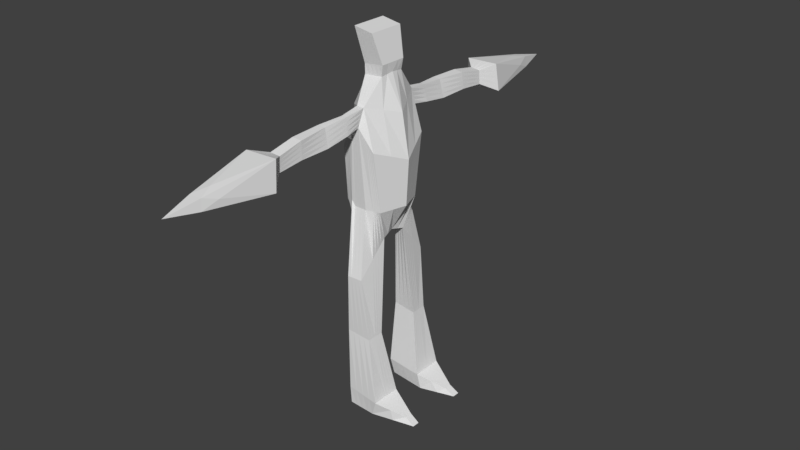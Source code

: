 # Source: Enemy_one_armature.blend  (saved by Blender 2.79.0; exported with 4.5.12 LTS)
import bpy
from mathutils import Matrix  # noqa: F401  (used for matrix-valued properties, if any)

bpy.ops.wm.read_factory_settings(use_empty=True)
scene = bpy.context.scene
scene.name = 'Scene'

# ---- collections
col_collection_1 = bpy.data.collections.new('Collection 1'); scene.collection.children.link(col_collection_1)

# ---- materials (node trees are filled in below, after node groups)
mat_material = bpy.data.materials.new('Material')
mat_material.alpha_threshold = 0.0
mat_material.use_transparent_shadow = False
mat_material.roughness = 0.5
mat_material.line_color = (0.0, 0.0, 0.0, 1.0)

# ---- material node trees

# ---- world
world_world = bpy.data.worlds.new('World'); scene.world = world_world
world_world.color = (0.05088, 0.05088, 0.05088)
world_world.use_sun_shadow = False
world_world.sun_shadow_jitter_overblur = 0.0
world_world.cycles.sampling_method = 'MANUAL'

# ---- meshes
me_cube = bpy.data.meshes.new('Cube')
me_cube.from_pydata([(0.05113, -1.083, 4.978), (-0.08743, -1.084, 4.97), (-0.1725, -0.7528, 4.755), (0.009194, -0.7709, 5.018), (-0.314, -0.6171, 3.481), (-0.00681, -0.5977, 3.364), (-0.2068, -0.8876, 2.042), (0.1024, -0.8708, 2.04), (-0.4864, -0.5397, 3.428), (0.2624, -0.4938, 3.341), (0.03451, -0.6513, 5.364), (-0.1218, -0.6486, 5.364), (-0.4213, -0.6792, 4.57), (0.2613, -0.6723, 4.571), (-0.1248, -0.3763, 2.726), (0.1534, -0.2703, 2.712), (0.04689, -2.737, 4.858), (-0.1965, -2.743, 4.872), (-0.1518, -2.718, 5.166), (0.04843, -2.71, 5.148), (-0.02905, -1.563, 5.266), (-0.1762, -1.569, 5.279), (-0.2839, -0.8193, 0.8062), (0.2285, -0.8264, 0.7714), (-0.2387, -0.52, 0.8151), (0.2499, -0.4813, 0.7814), (-0.2336, -0.8682, -0.4732), (0.4817, -0.9484, -0.5073), (-0.2642, -0.3857, -0.4751), (0.4817, -0.3248, -0.5073), (-0.2106, -0.8644, -0.8297), (0.3629, -0.9049, -0.8263), (-0.2129, -0.444, -0.823), (0.5406, -0.3568, -0.8263), (1.034, -0.6978, -0.7105), (1.034, -0.5405, -0.7105), (1.232, -0.7069, -0.8263), (1.232, -0.5558, -0.8263), (0.1172, -0.2615, 5.838), (-0.2658, -0.2632, 5.807), (-0.1288, -1.588, 4.914), (0.04832, -1.585, 4.905), (-0.1052, -1.061, 5.307), (0.007923, -1.064, 5.31), (-0.1268, -5.017, 4.852), (-0.2805, -0.2494, 5.997), (-0.3933, -0.373, 6.68), (0.1496, -0.2778, 6.052), (-0.001781, -0.373, 6.613), (0.0254, -2.185, 5.243), (0.05283, -2.212, 4.911), (-0.1805, -2.217, 4.923), (-0.1671, -2.193, 5.261), (-0.4295, -3.001, 4.684), (-0.422, -2.992, 5.227), (0.2505, -2.982, 5.251), (0.2889, -3.052, 4.685), (-0.01815, -1.084, 4.974), (-0.07465, -0.7744, 5.02), (-0.1747, -0.5995, 3.365), (-0.05218, -0.8792, 2.041), (0.01429, -0.3233, 2.719), (-0.07478, -2.74, 4.865), (-0.02771, -0.8229, 0.7888), (0.005634, -0.5006, 0.7982), (0.1241, -0.9083, -0.4903), (0.1088, -0.3552, -0.4912), (0.07613, -0.8846, -0.828), (0.1638, -0.4004, -0.8247), (-0.04022, -1.586, 4.909), (-0.06382, -2.215, 4.917), (-0.07031, -3.026, 4.685), (-0.04362, -0.65, 5.364), (-0.05169, -2.714, 5.157), (-0.1026, -1.566, 5.273), (-0.0743, -0.2624, 5.823), (-0.04862, -1.063, 5.309), (-0.06543, -0.2636, 6.025), (-0.1976, -0.373, 6.646), (-0.07083, -2.189, 5.252), (-0.08573, -2.987, 5.239), (0.3601, -0.2469, 3.356), (0.1298, -0.1352, 2.745), (-0.552, -0.2698, 3.4), (0.2008, -0.3257, 5.267), (-0.4837, -0.3243, 5.225), (-0.4613, -0.3396, 4.437), (0.3875, -0.3362, 4.438), (-0.1992, -0.1882, 2.727), (0.1298, -0.1307, 5.857), (-0.3111, -0.1316, 5.801), (-0.2787, -0.1247, 5.997), (-0.001781, -0.1865, 6.613), (-0.3933, -0.1865, 6.68), (0.1496, -0.1389, 6.052), (-0.03473, -0.1617, 2.736), (-0.1976, -0.1865, 6.646), (-0.3693, -0.5934, 3.505), (-0.2736, -0.7149, 4.58), (0.1353, -0.7216, 4.795), (-0.1658, -0.632, 2.384), (0.1278, -0.5458, 3.353), (0.1279, -0.5706, 2.376), (-0.2613, -0.6696, 0.8106), (0.2392, -0.6538, 0.7764), (-0.2489, -0.627, -0.4741), (0.4817, -0.6366, -0.5073), (-0.2118, -0.6542, -0.8263), (0.4517, -0.6308, -0.8263), (1.034, -0.6192, -0.7105), (1.232, -0.6313, -0.8263), (0.12, -0.6425, -0.8263), (0.7581, -0.8231, -0.6089), (0.7973, -0.8059, -0.8263), (0.8862, -0.4563, -0.8263), (0.7581, -0.4326, -0.6089), (0.7581, -0.6279, -0.6089), (0.8417, -0.6311, -0.8263), (-0.09629, -1.073, 5.139), (0.02953, -1.074, 5.144), (0.02185, -0.7111, 5.191), (-0.1401, -0.7132, 5.193), (0.1951, -0.5198, 3.347), (0.1406, -0.4204, 2.544), (-0.1741, -2.73, 5.019), (0.04766, -2.724, 5.003), (0.2446, -0.5675, 0.7789), (0.4817, -0.4807, -0.5073), (0.4962, -0.4938, -0.8263), (1.034, -0.5798, -0.7105), (1.232, -0.5936, -0.8263), (0.009634, -1.574, 5.086), (-0.1525, -1.579, 5.096), (-0.1738, -2.205, 5.092), (0.03912, -2.199, 5.077), (-0.4257, -2.997, 4.956), (0.2697, -3.017, 4.968), (0.1419, -0.5214, -0.8255), (-0.4505, -0.5551, 3.412), (-0.3556, -0.7038, 4.683), (0.1983, -0.697, 4.683), (-0.1453, -0.5042, 2.555), (-0.25, -0.5948, 0.8128), (-0.2566, -0.5063, -0.4746), (-0.2123, -0.5491, -0.8247), (0.864, -0.5437, -0.8263), (0.7581, -0.5303, -0.6089), (-0.08269, -0.6493, 5.364), (-0.1017, -2.716, 5.162), (-0.1394, -1.568, 5.276), (-0.1701, -0.2628, 5.815), (-0.07689, -1.062, 5.308), (-0.245, -4.358, 4.989), (0.04208, -0.2707, 6.039), (-0.2955, -0.373, 6.663), (0.01548, -4.354, 4.998), (-0.1771, -2.211, 5.008), (-0.1189, -2.191, 5.257), (0.2793, -3.034, 4.827), (0.08239, -2.984, 5.245), (-0.004555, -0.6506, 5.364), (-0.001629, -2.712, 5.152), (-0.06583, -1.565, 5.269), (0.02145, -0.2619, 5.83), (-0.02035, -1.064, 5.309), (-0.1729, -0.2565, 6.011), (-0.09967, -0.373, 6.629), (-0.02271, -2.187, 5.248), (-0.2539, -2.989, 5.233), (-0.09967, -0.1865, 6.629), (-0.2955, -0.1865, 6.663), (-0.4325, -0.5628, 3.405), (-0.3228, -0.7162, 4.74), (0.1668, -0.7093, 4.739), (-0.1555, -0.5681, 2.469), (-0.2556, -0.6322, 0.8117), (-0.2527, -0.5667, -0.4744), (-0.212, -0.6016, -0.8255), (0.7581, -0.5791, -0.6089), (-0.09186, -1.078, 5.054), (0.04033, -1.078, 5.061), (0.01552, -0.741, 5.105), (-0.1493, -0.7456, 5.108), (0.1615, -0.5328, 3.35), (0.1343, -0.4955, 2.46), (-0.1853, -2.737, 4.946), (0.04728, -2.731, 4.931), (0.2419, -0.6107, 0.7777), (0.4817, -0.5586, -0.5073), (0.4739, -0.5623, -0.8263), (1.034, -0.5995, -0.7105), (1.232, -0.6124, -0.8263), (0.02898, -1.579, 4.995), (-0.1406, -1.583, 5.005), (0.04598, -2.205, 4.994), (-0.4276, -2.999, 4.82), (0.131, -0.582, -0.8259), (0.8529, -0.5874, -0.8263), (-0.1088, -4.051, 5.064), (-0.1007, -1.067, 5.223), (0.01873, -1.069, 5.227), (0.01649, -1.083, 4.976), (-0.03273, -0.7727, 5.019), (0.02818, -0.6812, 5.277), (-0.1309, -0.6809, 5.279), (-0.09076, -0.5986, 3.365), (0.02512, -0.875, 2.04), (0.2288, -0.5068, 3.344), (0.147, -0.3454, 2.628), (-0.05524, -0.3498, 2.722), (-0.163, -2.724, 5.093), (0.04804, -2.717, 5.075), (-0.01395, -2.739, 4.862), (0.1004, -0.8246, 0.7801), (0.2473, -0.5244, 0.7802), (-0.1165, -0.5103, 0.8066), (0.3029, -0.9284, -0.4988), (0.4817, -0.4027, -0.5073), (-0.07772, -0.3705, -0.4832), (0.2195, -0.8947, -0.8272), (0.5184, -0.4253, -0.8263), (-0.02453, -0.4222, -0.8238), (1.034, -0.5601, -0.7105), (1.232, -0.5747, -0.8263), (0.004053, -1.585, 4.907), (-0.00971, -1.569, 5.176), (-0.1643, -1.574, 5.188), (-0.2479, -4.362, 4.778), (0.03034, -4.382, 4.779), (-0.00549, -2.213, 4.914), (0.03226, -2.192, 5.16), (-0.4239, -2.994, 5.091), (-0.2499, -3.014, 4.684), (-0.05279, -1.084, 4.972), (-0.1166, -0.7761, 5.022), (-0.2587, -0.6004, 3.366), (-0.1295, -0.8834, 2.042), (0.08382, -0.2968, 2.716), (-0.1356, -2.742, 4.869), (-0.1558, -0.8211, 0.7975), (0.1278, -0.4909, 0.7898), (-0.05478, -0.8883, -0.4817), (0.2953, -0.34, -0.4993), (-0.06723, -0.8745, -0.8289), (0.3522, -0.3786, -0.8255), (-0.08449, -1.587, 4.911), (-0.1221, -2.216, 4.92), (0.1093, -3.039, 4.685), (0.1529, -0.4609, -0.8251), (-0.117, -0.1749, 2.731), (0.04753, -0.1484, 2.74), (-0.04588, -0.6483, -0.8263), (0.2859, -0.6367, -0.8263), (0.8751, -0.5, -0.8263), (-0.1704, -2.199, 5.176), (0.2601, -2.999, 5.11), (-0.4684, -0.5474, 3.42), (-0.3885, -0.6915, 4.626), (0.2298, -0.6846, 4.627), (-0.135, -0.4403, 2.64), (-0.2443, -0.5574, 0.814), (-0.2604, -0.446, -0.4749), (-0.2126, -0.4965, -0.8238), (0.7581, -0.4814, -0.6089), (-0.03521, -0.5353, -0.8251), (0.319, -0.5076, -0.8259), (0.3024, -0.5721, -0.8261), (-0.04054, -0.5918, -0.8257), (0.09775, -4.069, 4.906), (-0.3063, -4.057, 4.899), (-0.02987, -0.4787, -0.8244), (-0.09981, -4.074, 4.742), (0.3356, -0.4431, -0.8257), (0.5138, 0.0, 4.305), (-0.5013, 0.0, 4.304), (0.4577, 0.0, 3.371), (0.367, 0.0, 5.171), (-0.4521, 0.0, 5.086), (-0.6176, 0.0, 3.371), (0.05113, 1.083, 4.978), (-0.08743, 1.084, 4.97), (-0.1725, 0.7528, 4.755), (0.009194, 0.7709, 5.018), (-0.314, 0.6171, 3.481), (-0.00681, 0.5977, 3.364), (0.1062, 0.0, 2.778), (-0.2737, 0.0, 2.728), (-0.2068, 0.8876, 2.042), (0.1024, 0.8708, 2.04), (-0.4864, 0.5397, 3.428), (0.2624, 0.4938, 3.341), (0.03451, 0.6513, 5.364), (-0.1218, 0.6486, 5.364), (-0.4213, 0.6792, 4.57), (0.2613, 0.6723, 4.571), (-0.1248, 0.3763, 2.726), (0.1534, 0.2703, 2.712), (0.04689, 2.737, 4.858), (-0.1965, 2.743, 4.872), (-0.1518, 2.718, 5.166), (0.04843, 2.71, 5.148), (-0.02905, 1.563, 5.266), (-0.1762, 1.569, 5.279), (-0.2839, 0.8193, 0.8062), (0.2285, 0.8264, 0.7714), (-0.2387, 0.52, 0.8151), (0.2499, 0.4813, 0.7814), (-0.2336, 0.8682, -0.4732), (0.4817, 0.9484, -0.5073), (-0.2642, 0.3857, -0.4751), (0.4817, 0.3248, -0.5073), (-0.2106, 0.8644, -0.8297), (0.3629, 0.9049, -0.8263), (-0.2129, 0.444, -0.823), (0.5406, 0.3568, -0.8263), (1.034, 0.6978, -0.7105), (1.034, 0.5405, -0.7105), (1.232, 0.7069, -0.8263), (1.232, 0.5558, -0.8263), (0.1423, 0.0, 5.875), (-0.3565, 0.0, 5.795), (0.1172, 0.2615, 5.838), (-0.2658, 0.2632, 5.807), (-0.1288, 1.588, 4.914), (0.04832, 1.585, 4.905), (-0.1052, 1.061, 5.307), (0.007923, 1.064, 5.31), (-0.1268, 5.017, 4.852), (-0.2805, 0.2494, 5.997), (-0.3933, 0.373, 6.68), (0.1496, 0.2778, 6.052), (-0.001781, 0.373, 6.613), (-0.277, 0.0, 5.997), (-0.3933, 0.0, 6.68), (0.1496, 0.0, 6.052), (-0.001781, 0.0, 6.613), (0.0254, 2.185, 5.243), (0.05283, 2.212, 4.911), (-0.1805, 2.217, 4.923), (-0.1671, 2.193, 5.261), (-0.4295, 3.001, 4.684), (-0.422, 2.992, 5.227), (0.2505, 2.982, 5.251), (0.2889, 3.052, 4.685), (-0.01815, 1.084, 4.974), (-0.07465, 0.7744, 5.02), (-0.1747, 0.5995, 3.365), (-0.08375, 0.0, 2.753), (-0.05218, 0.8792, 2.041), (0.01429, 0.3233, 2.719), (-0.07478, 2.74, 4.865), (-0.02771, 0.8229, 0.7888), (0.005634, 0.5006, 0.7982), (0.1241, 0.9083, -0.4903), (0.1088, 0.3552, -0.4912), (0.07613, 0.8846, -0.828), (0.1638, 0.4004, -0.8247), (-0.04022, 1.586, 4.909), (-0.06382, 2.215, 4.917), (-0.07031, 3.026, 4.685), (-0.04362, 0.65, 5.364), (-0.05169, 2.714, 5.157), (-0.1026, 1.566, 5.273), (-0.0743, 0.2624, 5.823), (-0.04862, 1.063, 5.309), (-0.06543, 0.2636, 6.025), (-0.1976, 0.373, 6.646), (-0.1976, 0.0, 6.646), (-0.07083, 2.189, 5.252), (-0.08573, 2.987, 5.239), (0.3601, 0.2469, 3.356), (0.1298, 0.1352, 2.745), (-0.552, 0.2698, 3.4), (0.2008, 0.3257, 5.267), (-0.4837, 0.3243, 5.225), (-0.4613, 0.3396, 4.437), (0.3875, 0.3362, 4.438), (-0.1992, 0.1882, 2.727), (0.1298, 0.1307, 5.857), (-0.3111, 0.1316, 5.801), (-0.2787, 0.1247, 5.997), (-0.001781, 0.1865, 6.613), (-0.3933, 0.1865, 6.68), (0.1496, 0.1389, 6.052), (-0.03473, 0.1617, 2.736), (-0.1976, 0.1865, 6.646), (-0.3693, 0.5934, 3.505), (-0.2736, 0.7149, 4.58), (0.1353, 0.7216, 4.795), (-0.1658, 0.632, 2.384), (0.1278, 0.5458, 3.353), (0.1279, 0.5706, 2.376), (-0.2613, 0.6696, 0.8106), (0.2392, 0.6538, 0.7764), (-0.2489, 0.627, -0.4741), (0.4817, 0.6366, -0.5073), (-0.2118, 0.6542, -0.8263), (0.4517, 0.6308, -0.8263), (1.034, 0.6192, -0.7105), (1.232, 0.6313, -0.8263), (0.12, 0.6425, -0.8263), (0.7581, 0.8231, -0.6089), (0.7973, 0.8059, -0.8263), (0.8862, 0.4563, -0.8263), (0.7581, 0.4326, -0.6089), (0.7581, 0.6279, -0.6089), (0.8417, 0.6311, -0.8263), (-0.09629, 1.073, 5.139), (0.02953, 1.074, 5.144), (0.02185, 0.7111, 5.191), (-0.1401, 0.7132, 5.193), (0.1951, 0.5198, 3.347), (0.1406, 0.4204, 2.544), (-0.1741, 2.73, 5.019), (0.04766, 2.724, 5.003), (0.2446, 0.5675, 0.7789), (0.4817, 0.4807, -0.5073), (0.4962, 0.4938, -0.8263), (1.034, 0.5798, -0.7105), (1.232, 0.5936, -0.8263), (0.009634, 1.574, 5.086), (-0.1525, 1.579, 5.096), (-0.1738, 2.205, 5.092), (0.03912, 2.199, 5.077), (-0.4257, 2.997, 4.956), (0.2697, 3.017, 4.968), (0.1419, 0.5214, -0.8255), (-0.4505, 0.5551, 3.412), (-0.3556, 0.7038, 4.683), (0.1983, 0.697, 4.683), (-0.1453, 0.5042, 2.555), (-0.25, 0.5948, 0.8128), (-0.2566, 0.5063, -0.4746), (-0.2123, 0.5491, -0.8247), (0.864, 0.5437, -0.8263), (0.7581, 0.5303, -0.6089), (-0.08269, 0.6493, 5.364), (-0.1017, 2.716, 5.162), (-0.1394, 1.568, 5.276), (-0.1701, 0.2628, 5.815), (-0.07689, 1.062, 5.308), (-0.245, 4.358, 4.989), (0.04208, 0.2707, 6.039), (-0.2955, 0.373, 6.663), (-0.09967, 0.0, 6.629), (0.01548, 4.354, 4.998), (-0.1771, 2.211, 5.008), (-0.1189, 2.191, 5.257), (0.2793, 3.034, 4.827), (0.08239, 2.984, 5.245), (-0.004555, 0.6506, 5.364), (-0.001629, 2.712, 5.152), (-0.06583, 1.565, 5.269), (0.02145, 0.2619, 5.83), (-0.02035, 1.064, 5.309), (-0.1729, 0.2565, 6.011), (-0.09967, 0.373, 6.629), (-0.2955, 0.0, 6.663), (-0.02271, 2.187, 5.248), (-0.2539, 2.989, 5.233), (-0.09967, 0.1865, 6.629), (-0.2955, 0.1865, 6.663), (-0.4325, 0.5628, 3.405), (-0.3228, 0.7162, 4.74), (0.1668, 0.7093, 4.739), (-0.1555, 0.5681, 2.469), (-0.2556, 0.6322, 0.8117), (-0.2527, 0.5667, -0.4744), (-0.212, 0.6016, -0.8255), (0.7581, 0.5791, -0.6089), (-0.09186, 1.078, 5.054), (0.04033, 1.078, 5.061), (0.01552, 0.741, 5.105), (-0.1493, 0.7456, 5.108), (0.1615, 0.5328, 3.35), (0.1343, 0.4955, 2.46), (-0.1853, 2.737, 4.946), (0.04728, 2.731, 4.931), (0.2419, 0.6107, 0.7777), (0.4817, 0.5586, -0.5073), (0.4739, 0.5623, -0.8263), (1.034, 0.5995, -0.7105), (1.232, 0.6124, -0.8263), (0.02898, 1.579, 4.995), (-0.1406, 1.583, 5.005), (0.04598, 2.205, 4.994), (-0.4276, 2.999, 4.82), (0.131, 0.582, -0.8259), (0.8529, 0.5874, -0.8263), (-0.1088, 4.051, 5.064), (-0.1007, 1.067, 5.223), (0.01873, 1.069, 5.227), (0.01649, 1.083, 4.976), (-0.03273, 0.7727, 5.019), (0.02818, 0.6812, 5.277), (-0.1309, 0.6809, 5.279), (-0.09076, 0.5986, 3.365), (0.01124, 0.0, 2.765), (0.02512, 0.875, 2.04), (0.2288, 0.5068, 3.344), (0.147, 0.3454, 2.628), (-0.05524, 0.3498, 2.722), (-0.163, 2.724, 5.093), (0.04804, 2.717, 5.075), (-0.01395, 2.739, 4.862), (0.1004, 0.8246, 0.7801), (0.2473, 0.5244, 0.7802), (-0.1165, 0.5103, 0.8066), (0.3029, 0.9284, -0.4988), (0.4817, 0.4027, -0.5073), (-0.07772, 0.3705, -0.4832), (0.2195, 0.8947, -0.8272), (0.5184, 0.4253, -0.8263), (-0.02453, 0.4222, -0.8238), (1.034, 0.5601, -0.7105), (1.232, 0.5747, -0.8263), (0.004053, 1.585, 4.907), (-0.00971, 1.569, 5.176), (-0.1643, 1.574, 5.188), (-0.2479, 4.362, 4.778), (0.03034, 4.382, 4.779), (-0.00549, 2.213, 4.914), (0.03226, 2.192, 5.16), (-0.4239, 2.994, 5.091), (-0.2499, 3.014, 4.684), (-0.05279, 1.084, 4.972), (-0.1166, 0.7761, 5.022), (-0.2587, 0.6004, 3.366), (-0.1787, 0.0, 2.74), (-0.1295, 0.8834, 2.042), (0.08382, 0.2968, 2.716), (-0.1356, 2.742, 4.869), (-0.1558, 0.8211, 0.7975), (0.1278, 0.4909, 0.7898), (-0.05478, 0.8883, -0.4817), (0.2953, 0.34, -0.4993), (-0.06723, 0.8745, -0.8289), (0.3522, 0.3786, -0.8255), (-0.08449, 1.587, 4.911), (-0.1221, 2.216, 4.92), (0.1093, 3.039, 4.685), (0.1529, 0.4609, -0.8251), (-0.117, 0.1749, 2.731), (0.04753, 0.1484, 2.74), (-0.04588, 0.6483, -0.8263), (0.2859, 0.6367, -0.8263), (0.8751, 0.5, -0.8263), (-0.1704, 2.199, 5.176), (0.2601, 2.999, 5.11), (-0.4684, 0.5474, 3.42), (-0.3885, 0.6915, 4.626), (0.2298, 0.6846, 4.627), (-0.135, 0.4403, 2.64), (-0.2443, 0.5574, 0.814), (-0.2604, 0.446, -0.4749), (-0.2126, 0.4965, -0.8238), (0.7581, 0.4814, -0.6089), (-0.03521, 0.5353, -0.8251), (0.319, 0.5076, -0.8259), (0.3024, 0.5721, -0.8261), (-0.04054, 0.5918, -0.8257), (0.09775, 4.069, 4.906), (-0.3063, 4.057, 4.899), (-0.02987, 0.4787, -0.8244), (-0.09981, 4.074, 4.742), (0.3356, 0.4431, -0.8257)], [], [(98, 2, 4, 97), (101, 5, 3, 99), (81, 275, 285, 82), (202, 3, 5, 205), (160, 10, 43, 164), (203, 10, 13, 258), (172, 182, 2, 98), (250, 82, 285, 497), (97, 4, 6, 100), (205, 5, 7, 206), (83, 8, 14, 88), (100, 6, 22, 103), (85, 277, 320, 90), (87, 13, 10, 84), (86, 85, 11, 12), (207, 9, 15, 208), (81, 9, 13, 87), (86, 12, 8, 83), (194, 50, 16, 186), (167, 49, 19, 161), (246, 51, 17, 238), (180, 0, 41, 192), (164, 43, 20, 162), (199, 42, 21, 226), (103, 22, 26, 105), (206, 7, 23, 213), (209, 14, 24, 215), (208, 15, 25, 214), (218, 28, 32, 221), (215, 24, 28, 218), (213, 23, 27, 216), (214, 25, 29, 217), (272, 220, 33, 244), (216, 27, 31, 219), (109, 110, 36, 34), (105, 26, 30, 107), (117, 113, 36, 110), (263, 115, 35, 222), (113, 112, 34, 36), (114, 37, 35, 115), (147, 11, 39, 150), (84, 10, 38, 89), (254, 52, 18, 210), (181, 3, 0, 180), (234, 2, 1, 233), (204, 11, 42, 199), (233, 1, 40, 245), (94, 92, 48, 47), (165, 154, 46, 45), (170, 93, 46, 154), (91, 93, 333, 332), (89, 38, 47, 94), (150, 39, 45, 165), (90, 320, 332, 91), (186, 16, 56, 158), (161, 19, 55, 159), (238, 17, 53, 232), (185, 195, 53, 17), (226, 21, 52, 254), (245, 40, 51, 246), (162, 20, 49, 167), (192, 41, 50, 194), (269, 231, 54, 152), (268, 158, 56, 228), (198, 159, 55, 155), (271, 232, 53, 227), (224, 69, 70, 229), (212, 62, 71, 247), (201, 57, 69, 224), (202, 58, 57, 201), (241, 65, 67, 243), (270, 248, 68, 221), (239, 63, 65, 241), (240, 64, 66, 242), (242, 66, 68, 244), (237, 61, 64, 240), (236, 60, 63, 239), (229, 70, 62, 212), (235, 59, 60, 236), (249, 95, 347, 528), (234, 58, 59, 235), (149, 74, 79, 157), (148, 73, 80, 168), (163, 75, 77, 153), (169, 96, 78, 166), (153, 166, 78, 77), (160, 72, 75, 163), (151, 76, 74, 149), (157, 79, 73, 148), (147, 72, 76, 151), (444, 367, 96, 169), (209, 61, 95, 249), (39, 90, 91, 45), (319, 89, 94, 334), (45, 46, 93, 91), (457, 333, 93, 170), (334, 335, 92, 94), (276, 84, 89, 319), (274, 86, 83, 278), (275, 81, 87, 273), (274, 277, 85, 86), (273, 87, 84, 276), (11, 85, 90, 39), (278, 83, 88, 286), (237, 15, 82, 250), (9, 81, 82, 15), (243, 67, 111, 251), (112, 116, 109, 34), (197, 117, 110, 191), (176, 105, 107, 177), (190, 191, 110, 109), (219, 31, 108, 252), (23, 104, 106, 27), (7, 102, 104, 23), (175, 103, 105, 176), (5, 101, 102, 7), (174, 100, 103, 175), (171, 97, 100, 174), (183, 101, 99, 173), (172, 98, 97, 171), (189, 108, 117, 197), (27, 106, 116, 112), (33, 114, 115, 29), (31, 27, 112, 113), (217, 29, 115, 263), (108, 31, 113, 117), (188, 127, 146, 178), (220, 128, 145, 253), (257, 139, 138, 256), (207, 122, 140, 258), (256, 138, 141, 259), (259, 141, 142, 260), (260, 142, 143, 261), (222, 223, 130, 129), (261, 143, 144, 262), (253, 145, 130, 223), (267, 196, 137, 264), (225, 131, 134, 230), (193, 132, 133, 156), (210, 231, 135, 124), (211, 125, 136, 255), (182, 121, 118, 179), (203, 120, 119, 200), (156, 133, 124, 185), (178, 146, 129, 190), (266, 189, 128, 265), (187, 126, 127, 188), (184, 123, 126, 187), (179, 118, 132, 193), (200, 119, 131, 225), (230, 134, 125, 211), (183, 122, 123, 184), (257, 204, 121, 139), (181, 120, 140, 173), (3, 181, 173, 99), (101, 183, 184, 102), (1, 179, 193, 40), (102, 184, 187, 104), (104, 187, 188, 106), (252, 108, 189, 266), (116, 178, 190, 109), (51, 156, 185, 17), (2, 182, 179, 1), (40, 193, 156, 51), (251, 111, 196, 267), (106, 188, 178, 116), (128, 189, 197, 145), (139, 172, 171, 138), (122, 183, 173, 140), (138, 171, 174, 141), (141, 174, 175, 142), (142, 175, 176, 143), (129, 130, 191, 190), (143, 176, 177, 144), (145, 197, 191, 130), (367, 457, 170, 96), (335, 444, 169, 92), (11, 147, 151, 42), (52, 157, 148, 18), (42, 151, 149, 21), (10, 160, 163, 38), (47, 48, 166, 153), (92, 169, 166, 48), (38, 163, 153, 47), (18, 148, 168, 54), (21, 149, 157, 52), (152, 198, 155, 44), (54, 168, 198, 152), (168, 80, 159, 198), (255, 136, 158, 268), (227, 269, 152, 44), (131, 192, 194, 134), (74, 162, 167, 79), (124, 135, 195, 185), (73, 161, 159, 80), (125, 186, 158, 136), (75, 150, 165, 77), (96, 170, 154, 78), (77, 78, 154, 165), (120, 181, 180, 119), (72, 147, 150, 75), (76, 164, 162, 74), (119, 180, 192, 131), (79, 167, 161, 73), (134, 194, 186, 125), (139, 121, 182, 172), (72, 160, 164, 76), (53, 195, 269, 227), (55, 255, 268, 155), (107, 251, 267, 177), (111, 252, 266, 196), (12, 11, 204, 257), (49, 230, 211, 19), (43, 200, 225, 20), (196, 266, 265, 137), (10, 203, 200, 43), (19, 211, 255, 55), (18, 54, 231, 210), (20, 225, 230, 49), (177, 267, 264, 144), (114, 253, 223, 37), (28, 261, 262, 32), (35, 37, 223, 222), (24, 260, 261, 28), (14, 259, 260, 24), (8, 256, 259, 14), (9, 207, 258, 13), (12, 257, 256, 8), (33, 220, 253, 114), (127, 217, 263, 146), (67, 219, 252, 111), (30, 243, 251, 107), (61, 237, 250, 95), (14, 209, 249, 88), (2, 234, 235, 4), (88, 249, 528, 286), (4, 235, 236, 6), (50, 229, 212, 16), (6, 236, 239, 22), (15, 237, 240, 25), (29, 242, 244, 33), (25, 240, 242, 29), (22, 239, 241, 26), (262, 270, 221, 32), (144, 264, 270, 262), (264, 137, 248, 270), (26, 241, 243, 30), (3, 202, 201, 0), (0, 201, 224, 41), (16, 212, 247, 56), (41, 224, 229, 50), (228, 271, 227, 44), (56, 247, 271, 228), (247, 71, 232, 271), (155, 268, 228, 44), (195, 135, 231, 269), (69, 245, 246, 70), (132, 226, 254, 133), (62, 238, 232, 71), (57, 233, 245, 69), (121, 204, 199, 118), (58, 234, 233, 57), (133, 254, 210, 124), (146, 263, 222, 129), (65, 216, 219, 67), (248, 272, 244, 68), (137, 265, 272, 248), (265, 128, 220, 272), (126, 214, 217, 127), (63, 213, 216, 65), (64, 215, 218, 66), (66, 218, 221, 68), (123, 208, 214, 126), (61, 209, 215, 64), (60, 206, 213, 63), (118, 199, 226, 132), (70, 246, 238, 62), (122, 207, 208, 123), (59, 205, 206, 60), (95, 250, 497, 347), (120, 203, 258, 140), (58, 202, 205, 59), (387, 386, 283, 281), (390, 388, 282, 284), (370, 371, 285, 275), (493, 496, 284, 282), (450, 454, 326, 291), (494, 551, 294, 291), (463, 387, 281, 473), (543, 497, 285, 371), (386, 389, 287, 283), (496, 498, 288, 284), (372, 377, 295, 289), (389, 392, 303, 287), (374, 379, 320, 277), (376, 373, 291, 294), (375, 293, 292, 374), (499, 500, 296, 290), (370, 376, 294, 290), (375, 372, 289, 293), (485, 477, 297, 337), (458, 451, 300, 336), (539, 531, 298, 338), (471, 483, 324, 279), (454, 452, 301, 326), (490, 518, 302, 325), (392, 394, 307, 303), (498, 505, 304, 288), (501, 507, 305, 295), (500, 506, 306, 296), (510, 513, 313, 309), (507, 510, 309, 305), (505, 508, 308, 304), (506, 509, 310, 306), (565, 537, 314, 512), (508, 511, 312, 308), (398, 315, 317, 399), (394, 396, 311, 307), (406, 399, 317, 402), (556, 514, 316, 404), (402, 317, 315, 401), (403, 404, 316, 318), (436, 439, 322, 292), (373, 378, 321, 291), (547, 502, 299, 339), (472, 471, 279, 282), (526, 525, 280, 281), (495, 490, 325, 292), (525, 538, 323, 280), (383, 330, 331, 381), (455, 328, 329, 443), (461, 443, 329, 382), (380, 332, 333, 382), (378, 383, 330, 321), (439, 455, 328, 322), (379, 380, 332, 320), (477, 448, 343, 297), (451, 449, 342, 300), (531, 524, 340, 298), (476, 298, 340, 486), (518, 547, 339, 302), (538, 539, 338, 323), (452, 458, 336, 301), (483, 485, 337, 324), (562, 441, 341, 523), (561, 520, 343, 448), (489, 445, 342, 449), (564, 519, 340, 524), (516, 521, 358, 357), (504, 540, 359, 350), (492, 516, 357, 344), (493, 492, 344, 345), (534, 536, 355, 353), (563, 513, 356, 541), (532, 534, 353, 351), (533, 535, 354, 352), (535, 537, 356, 354), (530, 533, 352, 349), (529, 532, 351, 348), (521, 504, 350, 358), (527, 529, 348, 346), (542, 528, 347, 384), (526, 527, 346, 345), (438, 447, 368, 362), (437, 459, 369, 361), (453, 442, 365, 363), (460, 456, 366, 385), (442, 365, 366, 456), (450, 453, 363, 360), (440, 438, 362, 364), (447, 437, 361, 368), (436, 440, 364, 360), (444, 460, 385, 367), (501, 542, 384, 349), (322, 328, 380, 379), (319, 334, 383, 378), (328, 380, 382, 329), (457, 461, 382, 333), (334, 383, 381, 335), (276, 319, 378, 373), (274, 278, 372, 375), (275, 273, 376, 370), (274, 375, 374, 277), (273, 276, 373, 376), (292, 322, 379, 374), (278, 286, 377, 372), (530, 543, 371, 296), (290, 296, 371, 370), (536, 544, 400, 355), (401, 315, 398, 405), (488, 482, 399, 406), (467, 468, 396, 394), (481, 398, 399, 482), (511, 545, 397, 312), (304, 308, 395, 393), (288, 304, 393, 391), (466, 467, 394, 392), (284, 288, 391, 390), (465, 466, 392, 389), (462, 465, 389, 386), (474, 464, 388, 390), (463, 462, 386, 387), (480, 488, 406, 397), (308, 401, 405, 395), (314, 310, 404, 403), (312, 402, 401, 308), (509, 556, 404, 310), (397, 406, 402, 312), (479, 469, 435, 416), (512, 546, 434, 417), (550, 549, 427, 428), (499, 551, 429, 411), (549, 552, 430, 427), (552, 553, 431, 430), (553, 554, 432, 431), (514, 418, 419, 515), (554, 555, 433, 432), (546, 515, 419, 434), (560, 557, 426, 487), (517, 522, 423, 420), (484, 446, 422, 421), (502, 413, 424, 523), (503, 548, 425, 414), (473, 470, 407, 410), (494, 491, 408, 409), (446, 476, 413, 422), (469, 481, 418, 435), (559, 558, 417, 480), (478, 479, 416, 415), (475, 478, 415, 412), (470, 484, 421, 407), (491, 517, 420, 408), (522, 503, 414, 423), (474, 475, 412, 411), (550, 428, 410, 495), (472, 464, 429, 409), (282, 388, 464, 472), (390, 391, 475, 474), (280, 323, 484, 470), (391, 393, 478, 475), (393, 395, 479, 478), (545, 559, 480, 397), (405, 398, 481, 469), (338, 298, 476, 446), (281, 280, 470, 473), (323, 338, 446, 484), (544, 560, 487, 400), (395, 405, 469, 479), (417, 434, 488, 480), (428, 427, 462, 463), (411, 429, 464, 474), (427, 430, 465, 462), (430, 431, 466, 465), (431, 432, 467, 466), (418, 481, 482, 419), (432, 433, 468, 467), (434, 419, 482, 488), (367, 385, 461, 457), (335, 381, 460, 444), (292, 325, 440, 436), (339, 299, 437, 447), (325, 302, 438, 440), (291, 321, 453, 450), (330, 442, 456, 331), (381, 331, 456, 460), (321, 330, 442, 453), (299, 341, 459, 437), (302, 339, 447, 438), (441, 327, 445, 489), (341, 441, 489, 459), (459, 489, 449, 369), (548, 561, 448, 425), (519, 327, 441, 562), (420, 423, 485, 483), (362, 368, 458, 452), (413, 476, 486, 424), (361, 369, 449, 451), (414, 425, 448, 477), (363, 365, 455, 439), (385, 366, 443, 461), (365, 455, 443, 366), (409, 408, 471, 472), (360, 363, 439, 436), (364, 362, 452, 454), (408, 420, 483, 471), (368, 361, 451, 458), (423, 414, 477, 485), (428, 463, 473, 410), (360, 364, 454, 450), (340, 519, 562, 486), (342, 445, 561, 548), (396, 468, 560, 544), (400, 487, 559, 545), (293, 550, 495, 292), (336, 300, 503, 522), (326, 301, 517, 491), (487, 426, 558, 559), (291, 326, 491, 494), (300, 342, 548, 503), (299, 502, 523, 341), (301, 336, 522, 517), (468, 433, 557, 560), (403, 318, 515, 546), (309, 313, 555, 554), (316, 514, 515, 318), (305, 309, 554, 553), (295, 305, 553, 552), (289, 295, 552, 549), (290, 294, 551, 499), (293, 289, 549, 550), (314, 403, 546, 512), (416, 435, 556, 509), (355, 400, 545, 511), (311, 396, 544, 536), (349, 384, 543, 530), (295, 377, 542, 501), (281, 283, 527, 526), (377, 286, 528, 542), (283, 287, 529, 527), (337, 297, 504, 521), (287, 303, 532, 529), (296, 306, 533, 530), (310, 314, 537, 535), (306, 310, 535, 533), (303, 307, 534, 532), (555, 313, 513, 563), (433, 555, 563, 557), (557, 563, 541, 426), (307, 311, 536, 534), (282, 279, 492, 493), (279, 324, 516, 492), (297, 343, 540, 504), (324, 337, 521, 516), (520, 327, 519, 564), (343, 520, 564, 540), (540, 564, 524, 359), (445, 327, 520, 561), (486, 562, 523, 424), (357, 358, 539, 538), (421, 422, 547, 518), (350, 359, 524, 531), (344, 357, 538, 525), (410, 407, 490, 495), (345, 344, 525, 526), (422, 413, 502, 547), (435, 418, 514, 556), (353, 355, 511, 508), (541, 356, 537, 565), (426, 541, 565, 558), (558, 565, 512, 417), (415, 416, 509, 506), (351, 353, 508, 505), (352, 354, 510, 507), (354, 356, 513, 510), (412, 415, 506, 500), (349, 352, 507, 501), (348, 351, 505, 498), (407, 421, 518, 490), (358, 350, 531, 539), (411, 412, 500, 499), (346, 348, 498, 496), (384, 347, 497, 543), (409, 429, 551, 494), (345, 346, 496, 493)])
me_cube.materials.append(mat_material)
me_cube.use_remesh_preserve_volume = False
me_cube.use_remesh_preserve_attributes = False
me_cube.use_mirror_vertex_groups = False
me_cube.update()
arm_armature = bpy.data.armatures.new('Armature')  # bones are not reproduced

# ---- objects
ob_armature = bpy.data.objects.new('Armature', arm_armature)
ob_cube = bpy.data.objects.new('Cube', me_cube)

# ---- transforms, parenting, visibility, modifiers, constraints
ob_armature.location = (0.0, 0.0, 4.641)
ob_armature.show_in_front = True
ob_armature.lineart.crease_threshold = 0.0
ob_cube.parent = ob_armature
ob_cube.matrix_parent_inverse = Matrix(((1.0, 0.0, 0.0, -0.0), (0.0, 1.0, 0.0, -0.0), (0.0, 0.0, 1.0, -4.641), (0.0, 0.0, 0.0, 1.0)))
ob_cube.location = (0.0, 0.0, 0.0)
ob_cube.lock_rotations_4d = False
ob_cube.empty_display_type = 'ARROWS'
ob_cube.lineart.crease_threshold = 0.0
_vg = ob_cube.vertex_groups.new(name='Bone')
_vg = ob_cube.vertex_groups.new(name='Bone.001')
_vg = ob_cube.vertex_groups.new(name='Bone.002')
for _i, _w in zip([38, 39, 45, 47, 75, 77, 86, 89, 90, 94, 150, 153, 163, 165, 273, 274, 276, 319, 320, 321, 322, 328, 330, 334, 363, 365, 375, 378, 379, 383, 439, 442, 453, 455], [0.07289, 0.0157, 0.009869, 0.1271, 0.04684, 0.05524, 0.008888, 0.09589, 0.00994, 0.2451, 0.029, 0.08065, 0.05972, 0.02898, 0.02087, 0.0489, 0.002623, 0.09649, 0.006848, 0.07479, 0.01521, 0.005091, 0.134, 0.0825, 0.04765, 0.05306, 0.009777, 0.09864, 0.009364, 0.2676, 0.02893, 0.08088, 0.06081, 0.02357]): _vg.add([_i], _w, 'REPLACE')
_vg = ob_cube.vertex_groups.new(name='Bone.003')
for _i, _w in zip([10, 11, 38, 39, 45, 47, 48, 72, 75, 77, 84, 85, 89, 90, 91, 92, 94, 147, 150, 153, 160, 163, 165, 166, 203, 276, 277, 291, 292, 319, 320, 321, 322, 328, 330, 331, 332, 334, 360, 363, 365, 373, 374, 378, 379, 380, 383, 436, 439, 442, 450, 453, 455], [0.01178, 0.003642, 0.1406, 0.07371, 0.07331, 0.2511, 0.02118, 0.008, 0.1033, 0.1413, 0.05976, 0.03619, 0.1681, 0.06792, 0.05796, 0.001253, 0.2498, 0.0059, 0.08676, 0.2122, 0.009947, 0.1223, 0.09862, 0.0006288, 0.0007816, 0.0888, 0.0571, 0.01017, 0.004568, 0.1902, 0.06464, 0.141, 0.0727, 0.06815, 0.2539, 0.01224, 0.05493, 0.403, 0.007657, 0.1029, 0.1386, 0.05936, 0.03687, 0.1677, 0.06705, 0.05442, 0.2441, 0.006192, 0.08592, 0.2181, 0.008968, 0.1226, 0.09333]): _vg.add([_i], _w, 'REPLACE')
_vg = ob_cube.vertex_groups.new(name='Bone.004')
for _i, _w in zip([10, 11, 12, 38, 39, 45, 46, 47, 48, 72, 75, 77, 78, 84, 85, 86, 87, 89, 90, 91, 92, 93, 94, 96, 98, 120, 121, 139, 147, 150, 153, 154, 160, 163, 165, 166, 169, 170, 172, 181, 182, 203, 204, 257, 273, 274, 276, 277, 291, 292, 293, 319, 320, 321, 322, 325, 328, 329, 330, 331, 332, 333, 334, 335, 360, 363, 364, 365, 366, 367, 373, 374, 375, 376, 378, 379, 380, 381, 382, 383, 385, 387, 409, 410, 428, 436, 439, 440, 442, 443, 444, 450, 453, 454, 455, 456, 457, 460, 461, 463, 472, 473, 494, 495, 550], [0.08195, 0.09459, 0.009239, 0.3898, 0.4733, 0.7157, 0.9734, 0.5089, 0.9248, 0.0892, 0.4324, 0.6414, 0.9552, 0.1086, 0.1616, 0.05004, 0.01378, 0.4047, 0.5176, 0.7393, 0.9427, 0.9746, 0.4204, 0.9747, 0.0007716, 0.05201, 0.06193, 0.0125, 0.0921, 0.4546, 0.5671, 0.9645, 0.08587, 0.4098, 0.6871, 0.9418, 0.9648, 0.9769, 0.01312, 0.02474, 0.04265, 0.06676, 0.07803, 0.01121, 0.007374, 0.04135, 0.1022, 0.1494, 0.08161, 0.09856, 0.01473, 0.4142, 0.5241, 0.3952, 0.4837, 0.000941, 0.7403, 0.9812, 0.5103, 0.9372, 0.7395, 0.9828, 0.4767, 0.9721, 0.09105, 0.4436, 0.001161, 0.6653, 0.9665, 0.9957, 0.1087, 0.1645, 0.05158, 0.01437, 0.406, 0.5247, 0.756, 0.9542, 0.9803, 0.4102, 0.9833, 0.006552, 0.05099, 0.06801, 0.01865, 0.09502, 0.4664, 0.001235, 0.577, 0.9741, 0.9939, 0.08662, 0.4185, 0.0007387, 0.7145, 0.9541, 0.9897, 0.9753, 0.9836, 0.01984, 0.02232, 0.05392, 0.06603, 0.08295, 0.01699]): _vg.add([_i], _w, 'REPLACE')
_vg = ob_cube.vertex_groups.new(name='Bone.005')
for _i, _w in zip([0, 1, 2, 3, 4, 10, 11, 12, 13, 16, 17, 18, 19, 20, 21, 38, 39, 40, 41, 42, 43, 44, 45, 47, 49, 50, 51, 52, 53, 54, 55, 56, 57, 58, 62, 69, 70, 71, 72, 73, 74, 75, 76, 77, 79, 80, 84, 85, 86, 87, 89, 90, 91, 94, 97, 98, 99, 118, 119, 120, 121, 124, 125, 131, 132, 133, 134, 135, 136, 139, 140, 147, 148, 149, 150, 151, 152, 153, 155, 156, 157, 158, 159, 160, 161, 162, 163, 164, 165, 167, 168, 172, 173, 179, 180, 181, 182, 185, 186, 192, 193, 194, 195, 198, 199, 200, 201, 202, 203, 204, 210, 211, 212, 224, 225, 226, 227, 228, 229, 230, 231, 232, 233, 234, 238, 245, 246, 247, 254, 255, 257, 258, 268, 269, 271, 273, 274, 276, 277, 291, 319, 320, 321, 322, 332, 363, 373, 374, 375, 376, 378, 379, 380, 439, 450, 453], [0.2938, 0.3359, 0.1236, 0.1463, 0.001242, 0.2134, 0.2126, 0.1052, 0.09949, 0.06193, 0.06119, 0.0641, 0.06505, 0.2763, 0.2748, 0.1597, 0.1322, 0.266, 0.2652, 0.3712, 0.3223, 0.02809, 0.05425, 0.03228, 0.1237, 0.1183, 0.1161, 0.1226, 0.04936, 0.05118, 0.05173, 0.04821, 0.31, 0.1367, 0.06226, 0.2691, 0.1177, 0.05231, 0.2118, 0.06496, 0.2785, 0.1682, 0.3443, 0.05807, 0.1236, 0.05527, 0.2698, 0.1147, 0.07346, 0.09348, 0.1097, 0.09522, 0.04002, 0.006457, 0.001346, 0.1165, 0.1232, 0.2625, 0.2889, 0.2075, 0.2608, 0.06275, 0.06382, 0.2669, 0.269, 0.1179, 0.1203, 0.05175, 0.05157, 0.1237, 0.1119, 0.212, 0.06463, 0.2774, 0.1554, 0.3571, 0.02806, 0.05168, 0.02805, 0.117, 0.1232, 0.04965, 0.05243, 0.2122, 0.06508, 0.2781, 0.1692, 0.3327, 0.05841, 0.1238, 0.05211, 0.1376, 0.12, 0.4037, 0.287, 0.215, 0.3083, 0.06204, 0.06293, 0.2567, 0.2565, 0.1192, 0.05027, 0.03277, 0.4284, 0.2994, 0.3008, 0.1395, 0.2085, 0.2313, 0.06296, 0.06433, 0.06227, 0.268, 0.2636, 0.2607, 0.02819, 0.02808, 0.1181, 0.1214, 0.05102, 0.05011, 0.3216, 0.137, 0.06184, 0.2685, 0.117, 0.04954, 0.1189, 0.05126, 0.1138, 0.1055, 0.03257, 0.03275, 0.03189, 0.05924, 0.04648, 0.1455, 0.07519, 0.004579, 0.0742, 0.07035, 0.03541, 0.03186, 0.02557, 0.01981, 0.06889, 0.05008, 0.02037, 0.0363, 0.05482, 0.05185, 0.005745, 0.02253, 0.00182, 0.02392]): _vg.add([_i], _w, 'REPLACE')
_vg = ob_cube.vertex_groups.new(name='Bone.006')
for _i, _w in zip([0, 1, 2, 3, 4, 5, 8, 9, 10, 11, 12, 13, 16, 17, 18, 19, 20, 21, 38, 39, 40, 41, 42, 43, 44, 45, 47, 49, 50, 51, 52, 53, 54, 55, 56, 57, 58, 59, 62, 69, 70, 71, 72, 73, 74, 75, 76, 77, 79, 80, 81, 83, 84, 85, 86, 87, 89, 90, 91, 97, 98, 99, 101, 118, 119, 120, 121, 122, 124, 125, 131, 132, 133, 134, 135, 136, 138, 139, 140, 147, 148, 149, 150, 151, 152, 153, 155, 156, 157, 158, 159, 160, 161, 162, 163, 164, 165, 167, 168, 171, 172, 173, 179, 180, 181, 182, 183, 185, 186, 192, 193, 194, 195, 198, 199, 200, 201, 202, 203, 204, 205, 207, 210, 211, 212, 224, 225, 226, 227, 228, 229, 230, 231, 232, 233, 234, 235, 238, 245, 246, 247, 254, 255, 256, 257, 258, 268, 269, 271, 273, 274, 275, 276, 277, 278, 281, 282, 283, 284, 286, 289, 290, 291, 292, 293, 294, 319, 320, 321, 322, 328, 332, 345, 346, 360, 363, 370, 372, 373, 374, 375, 376, 378, 379, 380, 386, 387, 388, 390, 409, 410, 411, 427, 428, 429, 436, 439, 450, 453, 455, 462, 463, 464, 472, 473, 474, 493, 494, 495, 496, 499, 526, 527, 549, 550, 551], [0.5409, 0.5602, 0.6389, 0.7211, 0.1184, 0.08537, 0.1049, 0.07791, 0.5575, 0.5512, 0.5162, 0.5324, 0.4201, 0.4238, 0.4236, 0.4224, 0.4458, 0.4878, 0.1228, 0.1575, 0.4912, 0.4431, 0.4998, 0.511, 0.3182, 0.05924, 0.01967, 0.4885, 0.5035, 0.5062, 0.4879, 0.4206, 0.4272, 0.4276, 0.4009, 0.5506, 0.7466, 0.08947, 0.4238, 0.466, 0.507, 0.4036, 0.5556, 0.4214, 0.4652, 0.1435, 0.5041, 0.05334, 0.4894, 0.4274, 0.07469, 0.09579, 0.3009, 0.3712, 0.3521, 0.3451, 0.09162, 0.1249, 0.05381, 0.125, 0.5389, 0.6262, 0.07995, 0.6975, 0.5231, 0.6034, 0.5391, 0.07844, 0.4243, 0.4171, 0.4205, 0.5161, 0.4959, 0.4939, 0.4301, 0.4066, 0.1015, 0.5522, 0.5751, 0.5537, 0.4221, 0.476, 0.1511, 0.5016, 0.3182, 0.03987, 0.3181, 0.5036, 0.489, 0.4014, 0.4278, 0.5568, 0.4216, 0.4552, 0.1344, 0.5072, 0.05806, 0.4892, 0.4206, 0.09989, 0.5666, 0.5957, 0.5575, 0.5291, 0.6229, 0.5119, 0.07898, 0.423, 0.4175, 0.4211, 0.5238, 0.4999, 0.4258, 0.3386, 0.4965, 0.5234, 0.5457, 0.7374, 0.5811, 0.5495, 0.08739, 0.07807, 0.4191, 0.4176, 0.4214, 0.4543, 0.4248, 0.522, 0.318, 0.3185, 0.5057, 0.4848, 0.4288, 0.4072, 0.5554, 0.7498, 0.09146, 0.423, 0.4783, 0.5072, 0.397, 0.4827, 0.4213, 0.1032, 0.5344, 0.5536, 0.3371, 0.34, 0.3345, 0.2166, 0.2219, 0.07592, 0.1897, 0.2436, 0.08584, 0.02953, 0.01678, 0.05811, 0.05194, 0.002587, 0.06539, 0.05622, 0.03393, 0.04429, 0.07717, 0.06861, 0.06656, 0.106, 0.04686, 0.0631, 0.01075, 0.0475, 0.01404, 0.05368, 0.03699, 0.04413, 0.06604, 0.07753, 0.09322, 0.1434, 0.1459, 0.1348, 0.05462, 0.08201, 0.02573, 0.05984, 0.05346, 0.04701, 0.05346, 0.02088, 0.03373, 0.05454, 0.06276, 0.06723, 0.05868, 0.04006, 0.05281, 0.03498, 0.04123, 8.24e-05, 0.06157, 0.06242, 0.05385, 0.01475, 0.0285, 0.05394, 0.01424, 0.02733, 0.03906, 0.05252, 0.05529, 0.01584, 0.05541, 0.06403, 0.07214, 0.0636]): _vg.add([_i], _w, 'REPLACE')
_vg = ob_cube.vertex_groups.new(name='Bone.007')
for _i, _w in zip([0, 1, 16, 17, 18, 19, 20, 21, 40, 41, 42, 43, 44, 49, 50, 51, 52, 53, 54, 55, 56, 57, 62, 69, 70, 71, 73, 74, 76, 79, 80, 119, 124, 125, 131, 132, 133, 134, 135, 136, 148, 149, 151, 152, 155, 156, 157, 158, 159, 161, 162, 164, 167, 168, 180, 185, 186, 192, 193, 194, 195, 198, 199, 200, 201, 210, 211, 212, 224, 225, 226, 227, 228, 229, 230, 231, 232, 233, 238, 245, 246, 247, 254, 255, 268, 269, 271], [0.09708, 0.05445, 0.431, 0.4325, 0.427, 0.4229, 0.2463, 0.2085, 0.2135, 0.2605, 0.07605, 0.1004, 0.5643, 0.3423, 0.3303, 0.3305, 0.345, 0.4575, 0.4483, 0.446, 0.478, 0.07621, 0.4275, 0.2343, 0.3277, 0.4684, 0.4205, 0.2258, 0.09107, 0.3416, 0.4382, 0.119, 0.4331, 0.4284, 0.2807, 0.188, 0.3409, 0.339, 0.445, 0.4668, 0.4224, 0.2168, 0.08428, 0.5668, 0.5658, 0.3333, 0.3427, 0.4759, 0.4439, 0.4208, 0.2357, 0.09642, 0.3415, 0.4527, 0.1153, 0.4345, 0.4317, 0.2909, 0.1924, 0.3335, 0.4515, 0.5449, 0.03472, 0.1089, 0.08671, 0.437, 0.4293, 0.428, 0.2466, 0.28, 0.1903, 0.566, 0.5616, 0.3284, 0.3479, 0.4473, 0.4695, 0.0655, 0.4294, 0.2232, 0.3283, 0.4801, 0.3539, 0.453, 0.5445, 0.5435, 0.548]): _vg.add([_i], _w, 'REPLACE')
_vg = ob_cube.vertex_groups.new(name='Bone.008')
for _i, _w in zip([16, 17, 18, 19, 44, 49, 50, 51, 52, 53, 54, 55, 56, 62, 70, 71, 73, 79, 80, 124, 125, 133, 134, 135, 136, 148, 152, 155, 156, 157, 158, 159, 161, 167, 168, 185, 186, 194, 195, 198, 210, 211, 212, 227, 228, 229, 230, 231, 232, 238, 246, 247, 254, 255, 268, 269, 271], [0.08261, 0.07824, 0.08077, 0.0851, 0.07546, 0.02344, 0.02916, 0.02849, 0.02223, 0.06865, 0.06964, 0.07094, 0.06851, 0.08205, 0.02898, 0.07204, 0.08859, 0.02335, 0.07524, 0.07554, 0.08613, 0.02434, 0.02646, 0.06942, 0.07133, 0.08633, 0.07313, 0.07427, 0.02625, 0.0229, 0.06941, 0.07211, 0.08802, 0.02353, 0.07092, 0.0761, 0.08335, 0.02787, 0.06887, 0.07217, 0.07648, 0.0843, 0.084, 0.07411, 0.07802, 0.02913, 0.02469, 0.06933, 0.06965, 0.08137, 0.02878, 0.06957, 0.02257, 0.07082, 0.0741, 0.07219, 0.07363]): _vg.add([_i], _w, 'REPLACE')
_vg = ob_cube.vertex_groups.new(name='Bone.009')
for _i, _w in zip([38, 39, 75, 84, 85, 87, 89, 90, 150, 163, 273, 274, 276, 277, 279, 280, 281, 282, 291, 292, 293, 294, 297, 298, 299, 300, 301, 302, 319, 320, 321, 322, 323, 324, 325, 326, 328, 330, 332, 336, 337, 338, 339, 340, 341, 342, 343, 344, 345, 350, 357, 358, 359, 360, 361, 362, 363, 364, 365, 368, 369, 373, 374, 375, 376, 378, 379, 380, 387, 388, 407, 408, 409, 410, 413, 414, 420, 421, 422, 423, 424, 425, 428, 429, 436, 437, 438, 439, 440, 442, 446, 447, 448, 449, 450, 451, 452, 453, 454, 455, 458, 459, 463, 464, 470, 471, 472, 473, 476, 477, 483, 484, 485, 486, 490, 491, 492, 493, 494, 495, 502, 503, 504, 516, 517, 518, 521, 522, 523, 524, 525, 526, 531, 538, 539, 540, 547, 548, 550, 551], [0.02527, 0.01509, 0.008856, 0.06316, 0.01558, 0.02774, 0.04734, 0.03057, 0.00934, 0.01396, 0.05393, 0.00568, 0.1344, 0.04268, 0.2202, 0.1858, 0.08024, 0.1241, 0.1675, 0.1193, 0.0573, 0.0879, 0.03687, 0.03865, 0.04522, 0.04385, 0.2357, 0.2291, 0.06588, 0.05425, 0.1415, 0.1038, 0.2202, 0.2262, 0.2504, 0.2293, 0.03019, 0.01574, 0.008202, 0.1006, 0.09566, 0.09432, 0.1006, 0.01507, 0.01771, 0.01696, 0.01155, 0.2008, 0.1026, 0.03923, 0.2256, 0.09528, 0.01885, 0.1425, 0.0453, 0.2353, 0.1424, 0.2385, 0.03857, 0.101, 0.02495, 0.25, 0.06889, 0.033, 0.08597, 0.09735, 0.07461, 0.0165, 0.06613, 0.1078, 0.2285, 0.2333, 0.1858, 0.1122, 0.04331, 0.03993, 0.2331, 0.2189, 0.09677, 0.0974, 0.01974, 0.01524, 0.06607, 0.09807, 0.1308, 0.04547, 0.2329, 0.1275, 0.2441, 0.03047, 0.09553, 0.1009, 0.01215, 0.01853, 0.1547, 0.04469, 0.2362, 0.1467, 0.2336, 0.03749, 0.1009, 0.0186, 0.07071, 0.1062, 0.1882, 0.2509, 0.2146, 0.1069, 0.04124, 0.03776, 0.2231, 0.21, 0.09651, 0.01649, 0.2806, 0.2211, 0.2099, 0.1116, 0.1727, 0.1157, 0.04445, 0.04144, 0.03845, 0.2265, 0.2262, 0.2137, 0.09555, 0.09793, 0.01788, 0.0152, 0.1928, 0.0962, 0.03919, 0.2235, 0.09487, 0.01334, 0.09804, 0.01529, 0.06163, 0.09259]): _vg.add([_i], _w, 'REPLACE')
_vg = ob_cube.vertex_groups.new(name='Bone.010')
for _i, _w in zip([2, 3, 4, 5, 8, 9, 10, 11, 12, 13, 38, 39, 45, 58, 59, 72, 75, 77, 81, 83, 84, 85, 86, 87, 89, 90, 91, 97, 98, 99, 101, 120, 121, 122, 138, 139, 140, 147, 150, 160, 163, 165, 171, 172, 173, 181, 182, 183, 202, 203, 204, 205, 207, 234, 235, 256, 257, 258, 273, 274, 275, 276, 277, 278, 279, 280, 281, 282, 283, 284, 285, 286, 289, 290, 291, 292, 293, 294, 295, 296, 297, 298, 299, 300, 301, 302, 319, 320, 321, 322, 323, 324, 325, 326, 327, 328, 330, 332, 336, 337, 338, 339, 340, 341, 342, 343, 344, 345, 346, 350, 357, 358, 359, 360, 361, 362, 363, 364, 365, 368, 369, 370, 371, 372, 373, 374, 375, 376, 377, 378, 379, 380, 386, 387, 388, 390, 407, 408, 409, 410, 411, 412, 413, 414, 420, 421, 422, 423, 424, 425, 427, 428, 429, 436, 437, 438, 439, 440, 441, 442, 445, 446, 447, 448, 449, 450, 451, 452, 453, 454, 455, 458, 459, 462, 463, 464, 470, 471, 472, 473, 474, 476, 477, 483, 484, 485, 486, 489, 490, 491, 492, 493, 494, 495, 496, 499, 500, 502, 503, 504, 516, 517, 518, 519, 520, 521, 522, 523, 524, 525, 526, 527, 528, 530, 531, 538, 539, 540, 543, 547, 548, 549, 550, 551, 552, 561, 562, 564], [0.02732, 0.01987, 0.05211, 0.03726, 0.06248, 0.05053, 0.04037, 0.0458, 0.07705, 0.07, 0.05197, 0.06766, 0.02004, 0.01512, 0.04201, 0.04084, 0.05071, 8.642e-05, 0.06618, 0.07977, 0.09874, 0.1508, 0.1511, 0.1386, 0.05835, 0.08787, 0.03427, 0.05476, 0.05184, 0.0498, 0.04166, 0.02696, 0.02955, 0.04543, 0.05918, 0.06665, 0.06008, 0.0427, 0.0568, 0.0401, 0.04823, 0.009149, 0.05767, 0.06153, 0.05532, 0.02074, 0.02075, 0.04335, 0.01624, 0.03356, 0.03789, 0.03867, 0.04799, 0.01619, 0.04718, 0.06078, 0.0718, 0.06498, 0.2233, 0.233, 0.08299, 0.2, 0.2592, 0.093, 0.5595, 0.5981, 0.6647, 0.7334, 0.1448, 0.1136, 0.00393, 0.007385, 0.1242, 0.1007, 0.5962, 0.6187, 0.5445, 0.5461, 0.003168, 0.006201, 0.2682, 0.2815, 0.2822, 0.2691, 0.4959, 0.5148, 0.0708, 0.1131, 0.1307, 0.1706, 0.4995, 0.4641, 0.5271, 0.548, 0.1296, 0.05842, 0.01815, 0.05116, 0.3552, 0.347, 0.3665, 0.3606, 0.2621, 0.2604, 0.2371, 0.2282, 0.5781, 0.7637, 0.1176, 0.279, 0.4792, 0.3538, 0.2445, 0.608, 0.2741, 0.5021, 0.1544, 0.5364, 0.05159, 0.3567, 0.2489, 0.08915, 0.005872, 0.1084, 0.3184, 0.3979, 0.3709, 0.3551, 0.004016, 0.09729, 0.133, 0.05375, 0.1494, 0.5721, 0.639, 0.1063, 0.5562, 0.5488, 0.6222, 0.6464, 0.1032, 0.002259, 0.2869, 0.261, 0.4691, 0.528, 0.3729, 0.3511, 0.2676, 0.2239, 0.1215, 0.5874, 0.5891, 0.6134, 0.2778, 0.5076, 0.1632, 0.5315, 0.1322, 0.03684, 0.1286, 0.3741, 0.3584, 0.2226, 0.2373, 0.6023, 0.2711, 0.4982, 0.1438, 0.5419, 0.05658, 0.3556, 0.2479, 0.1203, 0.6089, 0.6087, 0.6117, 0.5372, 0.6221, 0.6617, 0.1046, 0.2838, 0.2611, 0.4547, 0.5302, 0.3469, 0.267, 0.1541, 0.5122, 0.5673, 0.5686, 0.752, 0.6118, 0.6323, 0.1159, 0.1019, 0.0045, 0.2839, 0.2623, 0.2751, 0.471, 0.4966, 0.5394, 0.1314, 0.1273, 0.3497, 0.3479, 0.266, 0.248, 0.5879, 0.7701, 0.1186, 0.0005556, 0.001782, 0.2796, 0.4887, 0.3594, 0.2309, 0.0007592, 0.3629, 0.2281, 0.1228, 0.5657, 0.5677, 0.001431, 0.1501, 0.1603, 0.1518]): _vg.add([_i], _w, 'REPLACE')
_vg = ob_cube.vertex_groups.new(name='Bone.011')
for _i, _w in zip([279, 280, 297, 298, 299, 300, 301, 302, 323, 324, 325, 326, 327, 336, 337, 338, 339, 340, 341, 342, 343, 344, 350, 357, 358, 359, 361, 362, 364, 368, 369, 407, 408, 410, 413, 414, 420, 421, 422, 423, 424, 425, 437, 438, 440, 441, 445, 446, 447, 448, 449, 451, 452, 454, 458, 459, 470, 471, 473, 476, 477, 483, 484, 485, 486, 489, 490, 491, 492, 495, 502, 503, 504, 516, 517, 518, 519, 520, 521, 522, 523, 524, 525, 531, 538, 539, 540, 547, 548, 561, 562, 564], [0.1231, 0.1178, 0.4549, 0.4385, 0.43, 0.4448, 0.1769, 0.1659, 0.1848, 0.213, 0.1217, 0.1224, 0.2898, 0.3354, 0.3244, 0.3199, 0.3293, 0.4423, 0.4478, 0.4867, 0.4837, 0.1235, 0.4429, 0.1981, 0.3192, 0.4688, 0.4335, 0.1713, 0.1238, 0.3301, 0.4656, 0.1219, 0.1241, 0.01173, 0.4321, 0.4575, 0.2055, 0.1636, 0.3255, 0.3359, 0.4399, 0.5024, 0.4304, 0.1686, 0.1232, 0.2974, 0.2854, 0.3205, 0.3291, 0.4951, 0.478, 0.4385, 0.1741, 0.1235, 0.3322, 0.4619, 0.1096, 0.1192, 0.01758, 0.4362, 0.4631, 0.2286, 0.169, 0.329, 0.4363, 0.3254, 0.1134, 0.1171, 0.124, 0.005717, 0.4328, 0.4569, 0.4474, 0.2053, 0.1867, 0.1593, 0.2971, 0.2821, 0.3211, 0.3462, 0.4388, 0.4554, 0.1214, 0.4414, 0.1913, 0.3188, 0.4761, 0.3352, 0.4933, 0.3336, 0.3334, 0.3225]): _vg.add([_i], _w, 'REPLACE')
_vg = ob_cube.vertex_groups.new(name='Bone.012')
for _i, _w in zip([7, 15, 23, 25, 61, 64, 102, 104, 123, 126, 184, 187, 208, 214, 237, 240, 278, 279, 281, 282, 283, 284, 289, 290, 291, 293, 294, 296, 297, 298, 299, 300, 301, 302, 323, 324, 325, 326, 327, 336, 337, 338, 339, 340, 341, 342, 343, 346, 350, 357, 358, 359, 360, 361, 362, 364, 368, 369, 370, 372, 375, 386, 387, 388, 389, 390, 391, 407, 408, 409, 410, 411, 412, 413, 414, 420, 421, 422, 423, 424, 425, 427, 428, 429, 437, 438, 440, 441, 445, 446, 447, 448, 449, 450, 451, 452, 454, 458, 459, 462, 463, 464, 471, 472, 473, 474, 475, 476, 477, 483, 484, 485, 486, 489, 490, 491, 493, 494, 495, 496, 499, 500, 502, 503, 504, 516, 517, 518, 519, 520, 521, 522, 523, 524, 527, 531, 538, 539, 540, 547, 548, 549, 550, 551, 561, 562, 564], [0.0, 0.0, 0.0, 0.0, 0.0, 0.0, 0.0, 0.0, 0.0, 0.0, 0.0, 0.0, 0.0, 0.0, 0.0, 0.0, 0.0, 0.0, 0.0, 0.0, 0.0, 0.0, 0.0, 0.0, 0.0, 0.0, 0.0, 0.0, 1.0, 1.0, 1.0, 1.0, 0.0, 0.0, 0.0, 0.0, 0.0, 0.0, 1.0, 0.0, 0.0, 0.0, 0.0, 1.0, 1.0, 1.0, 1.0, 0.0, 1.0, 0.0, 0.0, 1.0, 0.0, 1.0, 0.0, 0.0, 0.0, 1.0, 0.0, 0.0, 0.0, 0.0, 0.0, 0.0, 0.0, 0.0, 0.0, 0.0, 0.0, 0.0, 0.0, 0.0, 0.0, 1.0, 1.0, 0.0, 0.06107, 0.1921, 0.0, 1.0, 1.0, 0.0, 0.0, 0.0, 1.0, 0.0, 0.0, 1.0, 1.0, 0.1973, 0.0, 1.0, 1.0, 0.0, 1.0, 0.0, 0.0, 0.0, 1.0, 0.0, 0.0, 0.0, 0.0, 0.0, 0.0, 0.0, 0.0, 1.0, 1.0, 0.0, 0.06268, 0.0, 1.0, 1.0, 0.0, 0.0, 0.0, 0.0, 0.0, 0.0, 0.0, 0.0, 1.0, 1.0, 1.0, 0.0, 0.0, 0.05905, 1.0, 1.0, 0.0, 0.0, 1.0, 1.0, 0.0, 1.0, 0.0, 0.0, 1.0, 0.191, 1.0, 0.0, 0.0, 0.0, 1.0, 1.0, 1.0]): _vg.add([_i], _w, 'REPLACE')
_vg = ob_cube.vertex_groups.new(name='Bone.013')
for _i, _w in zip([4, 5, 8, 9, 15, 59, 81, 82, 83, 86, 87, 88, 95, 97, 101, 122, 138, 171, 183, 205, 207, 235, 237, 249, 250, 256, 273, 274, 275, 278, 281, 283, 284, 285, 286, 287, 288, 289, 290, 293, 294, 295, 296, 303, 304, 305, 306, 346, 347, 348, 349, 351, 352, 370, 371, 372, 375, 376, 377, 384, 386, 387, 388, 389, 390, 391, 392, 393, 411, 412, 415, 427, 428, 429, 430, 431, 462, 463, 464, 465, 466, 474, 475, 478, 496, 497, 498, 499, 500, 501, 505, 506, 507, 527, 528, 529, 530, 532, 533, 542, 543, 549, 550, 551, 552, 553], [0.02858, 0.03004, 0.04259, 0.05821, 0.004063, 0.02632, 0.0949, 0.0376, 0.06483, 0.01831, 0.04053, 0.01616, 0.02181, 0.0312, 0.04207, 0.05109, 0.03877, 0.03717, 0.04669, 0.02729, 0.05436, 0.02695, 0.0001112, 0.01776, 0.0285, 0.04057, 0.07064, 0.05122, 0.1525, 0.09279, 0.02517, 0.2279, 0.2765, 0.06304, 0.0475, 0.1296, 0.1433, 0.186, 0.2748, 0.05412, 0.06352, 0.0871, 0.09924, 0.0485, 0.04074, 0.03813, 0.03398, 0.2598, 0.04915, 0.145, 0.0835, 0.04485, 0.02881, 0.2279, 0.08058, 0.1308, 0.05765, 0.07447, 0.06136, 0.06474, 0.2126, 0.06224, 0.0205, 0.1188, 0.2822, 0.1234, 0.04559, 0.04072, 0.2803, 0.1105, 0.0379, 0.1945, 0.04016, 0.05018, 0.1007, 0.04256, 0.1991, 0.03057, 0.03612, 0.1096, 0.0443, 0.2816, 0.117, 0.03947, 0.2701, 0.05438, 0.1461, 0.2781, 0.1047, 0.08254, 0.0427, 0.03605, 0.03161, 0.2455, 0.0457, 0.14, 0.08929, 0.04639, 0.02966, 0.06176, 0.07097, 0.1901, 0.0494, 0.05699, 0.09329, 0.04048]): _vg.add([_i], _w, 'REPLACE')
_vg = ob_cube.vertex_groups.new(name='Bone.014')
for _i, _w in zip([2, 4, 5, 6, 7, 8, 9, 12, 13, 14, 15, 22, 23, 24, 25, 26, 27, 28, 29, 30, 31, 32, 33, 34, 35, 36, 37, 59, 60, 61, 63, 64, 65, 66, 67, 68, 81, 82, 83, 85, 86, 87, 88, 95, 97, 98, 100, 101, 102, 103, 104, 105, 106, 107, 108, 109, 110, 111, 112, 113, 114, 115, 116, 122, 123, 126, 127, 128, 129, 130, 137, 138, 139, 140, 141, 142, 143, 144, 146, 171, 172, 173, 174, 175, 176, 177, 178, 183, 184, 187, 188, 189, 190, 191, 196, 205, 206, 207, 208, 209, 213, 214, 215, 216, 217, 218, 219, 220, 221, 222, 223, 235, 236, 237, 239, 240, 241, 242, 243, 244, 248, 249, 250, 251, 252, 256, 257, 258, 259, 260, 261, 262, 263, 264, 265, 266, 267, 270, 272, 273, 274, 275, 276, 277, 278, 281, 283, 284, 285, 286, 287, 288, 289, 290, 293, 294, 295, 296, 303, 304, 305, 306, 307, 308, 309, 310, 311, 312, 313, 314, 315, 316, 317, 318, 346, 347, 348, 349, 351, 352, 353, 354, 355, 356, 370, 371, 372, 374, 375, 376, 377, 384, 386, 387, 388, 389, 390, 391, 392, 393, 394, 395, 396, 397, 398, 399, 400, 401, 402, 403, 404, 405, 406, 411, 412, 415, 416, 417, 418, 419, 426, 427, 428, 429, 430, 431, 432, 433, 434, 435, 462, 463, 464, 465, 466, 467, 468, 469, 474, 475, 478, 479, 480, 481, 482, 487, 488, 496, 497, 498, 499, 500, 501, 505, 506, 507, 508, 509, 510, 511, 512, 513, 514, 515, 527, 528, 529, 530, 532, 533, 534, 535, 536, 537, 541, 542, 543, 544, 545, 546, 549, 550, 551, 552, 553, 554, 555, 556, 557, 558, 559, 560, 563, 565], [0.0009805, 0.1131, 0.1027, 0.1791, 0.176, 0.1411, 0.1152, 0.04778, 0.02625, 0.1475, 0.1626, 0.3061, 0.2792, 0.3576, 0.3209, 0.08403, 0.06259, 0.07516, 0.05167, 0.06366, 0.04748, 0.05605, 0.01798, 0.009949, 0.007136, 0.005053, 0.00502, 0.1081, 0.1754, 0.1519, 0.28, 0.3661, 0.076, 0.06163, 0.05676, 0.03664, 0.1522, 0.2762, 0.2046, 0.004059, 0.07972, 0.0623, 0.2675, 0.2758, 0.1182, 0.03237, 0.1632, 0.1051, 0.1608, 0.33, 0.2965, 0.08153, 0.05952, 0.06029, 0.01721, 0.008717, 0.004933, 0.03794, 0.03395, 0.01314, 0.001248, 0.02416, 0.03064, 0.109, 0.1564, 0.3078, 0.05629, 0.01179, 0.007983, 0.004937, 0.03298, 0.1356, 0.02731, 0.01116, 0.152, 0.3434, 0.07896, 0.05791, 0.02769, 0.1332, 0.01723, 0.003769, 0.1575, 0.3366, 0.08038, 0.05914, 0.02928, 0.1068, 0.1576, 0.3019, 0.05806, 0.01273, 0.008365, 0.004929, 0.03457, 0.1044, 0.1752, 0.1118, 0.1582, 0.1482, 0.2753, 0.3142, 0.374, 0.06998, 0.0542, 0.06803, 0.05244, 0.0138, 0.04745, 0.007574, 0.004963, 0.1136, 0.1767, 0.1572, 0.2899, 0.3329, 0.08055, 0.05643, 0.06086, 0.02651, 0.03375, 0.272, 0.2776, 0.05185, 0.02699, 0.1382, 0.03753, 0.01865, 0.1487, 0.3504, 0.07723, 0.05685, 0.02594, 0.04589, 0.02164, 0.02303, 0.04895, 0.04589, 0.02298, 0.08636, 0.1143, 0.1912, 0.0005154, 0.03467, 0.2844, 0.05289, 0.3104, 0.2949, 0.4315, 0.4572, 0.4696, 0.4494, 0.3449, 0.2706, 0.08618, 0.06759, 0.6703, 0.6237, 0.1277, 0.12, 0.1195, 0.1112, 0.07377, 0.07249, 0.05119, 0.02844, 0.05512, 0.05026, 0.03773, 0.01268, 0.01521, 0.01038, 0.01064, 0.01016, 0.3069, 0.4643, 0.452, 0.6713, 0.1261, 0.1095, 0.06944, 0.0283, 0.05266, 0.02124, 0.2361, 0.5481, 0.334, 0.01563, 0.1085, 0.08281, 0.6079, 0.5965, 0.3187, 0.08919, 0.0277, 0.5503, 0.2849, 0.5144, 0.1244, 0.1168, 0.06279, 0.05194, 0.04901, 0.01942, 0.01232, 0.01037, 0.03218, 0.03995, 0.02154, 0.006196, 0.01849, 0.02727, 0.008825, 0.2793, 0.5732, 0.114, 0.03936, 0.012, 0.01118, 0.01024, 0.0242, 0.3487, 0.06743, 0.05402, 0.6154, 0.1221, 0.05712, 0.04326, 0.004498, 0.02264, 0.349, 0.05784, 0.04355, 0.5826, 0.1232, 0.05998, 0.04612, 0.02493, 0.2824, 0.5439, 0.1153, 0.04615, 0.01487, 0.01173, 0.0103, 0.02773, 0.005965, 0.2997, 0.4529, 0.4488, 0.2754, 0.5994, 0.6784, 0.1233, 0.1126, 0.1131, 0.06982, 0.03351, 0.03656, 0.05141, 0.01135, 0.02749, 0.01072, 0.01019, 0.3165, 0.4658, 0.4588, 0.652, 0.1272, 0.1089, 0.07063, 0.02593, 0.05359, 0.01611, 0.02203, 0.607, 0.5763, 0.0356, 0.02504, 0.004599, 0.3473, 0.07696, 0.06095, 0.6444, 0.1208, 0.05419, 0.04047, 0.02044, 0.02918, 0.01749, 0.02066, 0.03196, 0.02761, 0.01598]): _vg.add([_i], _w, 'REPLACE')
_vg = ob_cube.vertex_groups.new(name='Bone.015')
for _i, _w in zip([287, 288, 303, 304, 305, 306, 307, 308, 309, 310, 311, 312, 313, 314, 315, 316, 317, 318, 348, 351, 352, 353, 354, 355, 356, 389, 392, 393, 394, 395, 396, 397, 398, 399, 400, 401, 402, 403, 404, 405, 406, 415, 416, 417, 418, 419, 426, 431, 432, 433, 434, 435, 466, 467, 468, 469, 478, 479, 480, 481, 482, 487, 488, 498, 505, 506, 507, 508, 509, 510, 511, 512, 513, 514, 515, 529, 532, 533, 534, 535, 536, 537, 541, 544, 545, 546, 553, 554, 555, 556, 557, 558, 559, 560, 563, 565], [0.043, 0.03209, 0.1018, 0.1017, 0.07804, 0.07484, 0.05997, 0.0722, 0.03726, 0.03955, 0.0513, 0.05793, 0.03143, 0.03527, 0.06619, 0.0592, 0.06084, 0.05968, 0.03729, 0.1139, 0.06894, 0.07271, 0.02414, 0.05444, 0.02556, 0.003503, 0.08911, 0.08624, 0.05205, 0.05931, 0.0416, 0.03861, 0.06302, 0.06009, 0.03672, 0.0809, 0.06148, 0.04978, 0.06048, 0.08474, 0.05065, 0.08015, 0.05174, 0.03185, 0.06101, 0.05982, 0.02873, 0.08334, 0.04581, 0.03632, 0.04495, 0.07205, 0.08616, 0.04999, 0.03892, 0.07967, 0.08309, 0.05554, 0.03426, 0.06201, 0.05995, 0.03231, 0.04684, 0.03472, 0.1147, 0.0774, 0.0716, 0.08185, 0.04626, 0.02676, 0.05634, 0.03226, 0.02576, 0.06007, 0.05973, 0.04001, 0.1153, 0.07002, 0.06572, 0.02849, 0.0523, 0.02811, 0.02647, 0.03407, 0.03616, 0.04595, 0.08063, 0.04156, 0.03382, 0.06569, 0.02777, 0.02886, 0.03191, 0.03053, 0.02611, 0.02759]): _vg.add([_i], _w, 'REPLACE')
_vg = ob_cube.vertex_groups.new(name='Bone.016')
for _i, _w in zip([6, 7, 22, 23, 24, 25, 26, 27, 28, 29, 30, 31, 32, 33, 34, 35, 36, 37, 60, 63, 64, 65, 66, 67, 68, 103, 104, 105, 106, 107, 108, 109, 110, 111, 112, 113, 114, 115, 116, 117, 126, 127, 128, 129, 130, 137, 142, 143, 144, 145, 146, 175, 176, 177, 178, 187, 188, 189, 190, 191, 196, 197, 206, 213, 214, 215, 216, 217, 218, 219, 220, 221, 222, 223, 236, 239, 240, 241, 242, 243, 244, 248, 251, 252, 253, 260, 261, 262, 263, 264, 265, 266, 267, 270, 272, 287, 288, 303, 304, 305, 306, 307, 308, 309, 310, 311, 312, 313, 314, 315, 316, 317, 318, 348, 351, 352, 353, 354, 355, 356, 392, 393, 394, 395, 396, 397, 398, 399, 400, 401, 402, 403, 404, 405, 406, 415, 416, 417, 418, 419, 426, 431, 432, 433, 434, 435, 466, 467, 468, 469, 478, 479, 480, 481, 482, 487, 488, 498, 505, 506, 507, 508, 509, 510, 511, 512, 513, 514, 515, 529, 532, 533, 534, 535, 536, 537, 541, 544, 545, 546, 553, 554, 555, 556, 557, 558, 559, 560, 563, 565], [0.0007564, 0.0007153, 0.07269, 0.07435, 0.07077, 0.07389, 0.1972, 0.1497, 0.322, 0.2447, 0.1922, 0.1376, 0.2505, 0.143, 0.09669, 0.09548, 0.0909, 0.09119, 0.0003971, 0.07291, 0.06954, 0.1581, 0.3845, 0.164, 0.2131, 0.07248, 0.07391, 0.2425, 0.1682, 0.2137, 0.1197, 0.09649, 0.0909, 0.1632, 0.1216, 0.09881, 0.08957, 0.1345, 0.1281, 0.07615, 0.07387, 0.1973, 0.1223, 0.09604, 0.09099, 0.179, 0.07178, 0.2774, 0.229, 0.07863, 0.1314, 0.07217, 0.2588, 0.2209, 0.1298, 0.07388, 0.1809, 0.1181, 0.09629, 0.09094, 0.1693, 0.076, 0.0004763, 0.07301, 0.07389, 0.06944, 0.1498, 0.2184, 0.3793, 0.1491, 0.1311, 0.2463, 0.09577, 0.09107, 0.000452, 0.07283, 0.07086, 0.1734, 0.3409, 0.1796, 0.1783, 0.1938, 0.1915, 0.1406, 0.08326, 0.07132, 0.2984, 0.2388, 0.1329, 0.2057, 0.1502, 0.1432, 0.1964, 0.2232, 0.1623, 0.01842, 0.0207, 0.09878, 0.1102, 0.08321, 0.09309, 0.1063, 0.09993, 0.08975, 0.0766, 0.1375, 0.1486, 0.1259, 0.103, 0.08847, 0.08157, 0.08237, 0.08202, 0.01947, 0.1084, 0.07998, 0.1082, 0.07685, 0.1467, 0.1237, 0.09046, 0.1058, 0.1014, 0.08275, 0.1387, 0.1721, 0.08395, 0.08233, 0.1663, 0.09763, 0.11, 0.07995, 0.08242, 0.08596, 0.09086, 0.1005, 0.07808, 0.1261, 0.08237, 0.08218, 0.1488, 0.08667, 0.09634, 0.134, 0.0814, 0.0831, 0.08852, 0.09906, 0.1368, 0.08429, 0.1034, 0.08006, 0.1467, 0.08309, 0.08226, 0.1619, 0.0852, 0.02008, 0.1081, 0.09709, 0.07963, 0.1055, 0.07693, 0.08116, 0.1518, 0.112, 0.1343, 0.08185, 0.0821, 0.01883, 0.1023, 0.08441, 0.108, 0.07552, 0.1448, 0.1156, 0.1357, 0.1701, 0.1859, 0.07969, 0.0849, 0.09323, 0.1303, 0.08243, 0.1623, 0.1472, 0.1714, 0.1684, 0.1512, 0.129]): _vg.add([_i], _w, 'REPLACE')
_vg = ob_cube.vertex_groups.new(name='Bone.017')
for _i, _w in zip([23, 26, 27, 28, 29, 30, 31, 32, 33, 34, 35, 36, 37, 65, 66, 67, 68, 105, 106, 107, 108, 109, 110, 111, 112, 113, 114, 115, 116, 117, 127, 128, 129, 130, 137, 143, 144, 145, 146, 176, 177, 178, 188, 189, 190, 191, 196, 197, 216, 217, 218, 219, 220, 221, 222, 223, 241, 242, 243, 244, 248, 251, 252, 253, 261, 262, 263, 264, 265, 266, 267, 270, 272, 287, 288, 303, 304, 305, 306, 307, 308, 309, 310, 311, 312, 313, 314, 315, 316, 317, 318, 348, 351, 352, 353, 354, 355, 356, 392, 393, 394, 395, 396, 397, 398, 399, 400, 401, 402, 403, 404, 405, 406, 415, 416, 417, 418, 419, 426, 431, 432, 433, 434, 435, 466, 467, 468, 469, 478, 479, 480, 481, 482, 487, 488, 498, 505, 506, 507, 508, 509, 510, 511, 512, 513, 514, 515, 529, 532, 533, 534, 535, 536, 537, 541, 544, 545, 546, 553, 554, 555, 556, 557, 558, 559, 560, 563, 565], [0.0005026, 0.06338, 0.07968, 0.06741, 0.1291, 0.07717, 0.07867, 0.1016, 0.1372, 0.09849, 0.11, 0.1027, 0.1071, 0.06699, 0.08216, 0.07664, 0.1253, 0.06414, 0.09524, 0.0841, 0.0856, 0.1035, 0.1042, 0.0845, 0.0911, 0.08372, 0.1102, 0.133, 0.1056, 0.07593, 0.1095, 0.1014, 0.1066, 0.1055, 0.09862, 0.06558, 0.09083, 0.08746, 0.1174, 0.06479, 0.08716, 0.1112, 0.1018, 0.09083, 0.105, 0.1048, 0.09036, 0.08005, 0.07179, 0.1186, 0.07175, 0.07701, 0.1171, 0.1138, 0.1082, 0.1063, 0.06419, 0.1002, 0.07689, 0.1338, 0.1103, 0.08559, 0.08544, 0.09756, 0.06648, 0.09557, 0.1246, 0.09388, 0.1012, 0.09152, 0.0887, 0.1027, 0.1154, 0.0147, 0.01675, 0.092, 0.1047, 0.08437, 0.09234, 0.2915, 0.3716, 0.2381, 0.3479, 0.3201, 0.3791, 0.2882, 0.431, 0.5106, 0.5292, 0.5298, 0.5296, 0.01557, 0.09873, 0.08201, 0.3376, 0.2421, 0.346, 0.3399, 0.08876, 0.09929, 0.2643, 0.408, 0.3095, 0.4171, 0.5224, 0.5302, 0.3552, 0.4384, 0.4847, 0.5379, 0.4488, 0.4452, 0.5456, 0.09606, 0.3933, 0.459, 0.5274, 0.5302, 0.3619, 0.08667, 0.2512, 0.3003, 0.5648, 0.4517, 0.08774, 0.2577, 0.3053, 0.4481, 0.09773, 0.4038, 0.445, 0.5251, 0.5302, 0.3573, 0.5604, 0.01614, 0.1015, 0.09427, 0.0817, 0.3483, 0.3748, 0.2275, 0.3592, 0.4535, 0.3087, 0.5288, 0.53, 0.01503, 0.09519, 0.08549, 0.3203, 0.2813, 0.3336, 0.3818, 0.3569, 0.3397, 0.3739, 0.5572, 0.08555, 0.2446, 0.2946, 0.4523, 0.3321, 0.4013, 0.3862, 0.3369, 0.3232, 0.3995]): _vg.add([_i], _w, 'REPLACE')
_vg = ob_cube.vertex_groups.new(name='Bone.018')
for _i, _w in zip([2, 4, 5, 6, 7, 8, 9, 12, 13, 14, 15, 22, 23, 24, 25, 26, 59, 60, 61, 63, 64, 65, 81, 82, 83, 84, 85, 86, 87, 88, 95, 97, 98, 99, 100, 101, 102, 103, 104, 105, 122, 123, 126, 138, 139, 140, 141, 142, 143, 171, 172, 173, 174, 175, 176, 183, 184, 187, 205, 206, 207, 208, 209, 213, 214, 215, 216, 235, 236, 237, 239, 240, 241, 249, 250, 256, 257, 258, 259, 260, 261, 273, 274, 275, 276, 277, 278, 283, 284, 285, 286, 287, 288, 289, 290, 293, 294, 295, 296, 346, 347, 348, 349, 370, 371, 372, 375, 376, 377, 384, 386, 387, 388, 389, 390, 391, 411, 412, 427, 428, 429, 430, 462, 463, 464, 465, 474, 475, 496, 497, 498, 499, 500, 501, 527, 528, 529, 530, 542, 543, 549, 550, 551, 552], [0.06487, 0.4034, 0.4811, 0.2341, 0.261, 0.3404, 0.462, 0.0947, 0.1096, 0.1672, 0.2189, 0.1129, 0.1197, 0.1008, 0.1074, 0.0103, 0.4556, 0.2589, 0.1757, 0.115, 0.09488, 0.007424, 0.3784, 0.1688, 0.2424, 0.001833, 0.01318, 0.1042, 0.1288, 0.1207, 0.1335, 0.3796, 0.1085, 0.061, 0.2044, 0.4831, 0.2598, 0.108, 0.12, 0.005697, 0.4755, 0.2435, 0.115, 0.3551, 0.07779, 0.08675, 0.1824, 0.1047, 0.002722, 0.3624, 0.06883, 0.0745, 0.1935, 0.1065, 0.004267, 0.48, 0.2506, 0.118, 0.4722, 0.2626, 0.4695, 0.2396, 0.1666, 0.1164, 0.1113, 0.09564, 0.003397, 0.4322, 0.2502, 0.1934, 0.1137, 0.09848, 0.009568, 0.1245, 0.1484, 0.3478, 0.08643, 0.09841, 0.1737, 0.1028, 0.001072, 0.1262, 0.09545, 0.2786, 0.0224, 0.02564, 0.1757, 0.08919, 0.09435, 0.127, 0.09525, 0.001519, 0.003008, 0.09869, 0.1247, 0.03326, 0.04245, 0.03656, 0.05413, 0.08963, 0.09923, 0.002635, 0.04121, 0.1836, 0.08701, 0.1279, 0.06604, 0.08348, 0.06414, 0.07047, 0.09041, 0.02084, 0.005024, 0.01886, 0.1049, 0.03023, 0.1132, 0.04265, 0.09583, 0.01829, 0.02355, 0.02627, 0.09468, 0.01096, 0.01454, 0.02256, 0.1087, 0.03632, 0.09144, 0.1098, 0.002857, 0.1185, 0.05001, 0.0369, 0.08886, 0.09455, 0.002357, 0.04869, 0.06603, 0.07758, 0.09716, 0.02574, 0.03285, 0.03092]): _vg.add([_i], _w, 'REPLACE')
_vg = ob_cube.vertex_groups.new(name='Bone.019')
for _i, _w in zip([2, 4, 5, 6, 7, 8, 9, 12, 13, 14, 15, 22, 23, 24, 25, 26, 27, 28, 29, 30, 31, 32, 33, 34, 35, 36, 37, 59, 60, 61, 63, 64, 65, 66, 67, 68, 81, 82, 83, 86, 87, 88, 95, 97, 98, 99, 100, 101, 102, 103, 104, 105, 106, 107, 108, 109, 110, 111, 112, 113, 114, 115, 116, 117, 122, 123, 126, 127, 128, 129, 130, 137, 138, 139, 140, 141, 142, 143, 144, 145, 146, 171, 172, 173, 174, 175, 176, 177, 178, 183, 184, 187, 188, 189, 190, 191, 196, 197, 205, 206, 207, 208, 209, 213, 214, 215, 216, 217, 218, 219, 220, 221, 222, 223, 235, 236, 237, 239, 240, 241, 242, 243, 244, 248, 249, 250, 251, 252, 253, 256, 257, 258, 259, 260, 261, 262, 263, 264, 265, 266, 267, 270, 272, 273, 274, 275, 277, 278, 283, 284, 285, 286, 287, 288, 289, 290, 293, 294, 295, 296, 303, 304, 305, 306, 307, 308, 309, 310, 311, 312, 313, 314, 315, 316, 317, 318, 346, 347, 348, 349, 351, 352, 353, 354, 355, 356, 370, 371, 372, 375, 376, 377, 384, 386, 387, 389, 390, 391, 392, 393, 394, 395, 396, 397, 398, 399, 400, 401, 402, 403, 404, 405, 406, 411, 412, 415, 416, 417, 418, 419, 426, 427, 428, 430, 431, 432, 433, 434, 435, 462, 463, 465, 466, 467, 468, 469, 474, 475, 478, 479, 480, 481, 482, 487, 488, 496, 497, 498, 499, 500, 501, 505, 506, 507, 508, 509, 510, 511, 512, 513, 514, 515, 527, 528, 529, 530, 532, 533, 534, 535, 536, 537, 541, 542, 543, 544, 545, 546, 549, 550, 551, 552, 553, 554, 555, 556, 557, 558, 559, 560, 563, 565], [0.01807, 0.2042, 0.1866, 0.4394, 0.4154, 0.2381, 0.1733, 0.05667, 0.03809, 0.5834, 0.5083, 0.2399, 0.2492, 0.2399, 0.265, 0.08487, 0.09859, 0.06951, 0.06301, 0.06829, 0.06679, 0.05678, 0.04267, 0.05493, 0.0514, 0.04971, 0.04932, 0.1987, 0.4188, 0.5724, 0.2446, 0.2556, 0.0905, 0.06129, 0.06688, 0.04634, 0.1575, 0.422, 0.2385, 0.07405, 0.0557, 0.4964, 0.476, 0.2125, 0.05792, 0.0002333, 0.497, 0.1801, 0.4443, 0.2393, 0.2562, 0.0773, 0.08209, 0.06258, 0.042, 0.05369, 0.04926, 0.05077, 0.08317, 0.05617, 0.03687, 0.06198, 0.08203, 0.02795, 0.1775, 0.4783, 0.2602, 0.07273, 0.03388, 0.05267, 0.0492, 0.04412, 0.2399, 0.03701, 0.02016, 0.5476, 0.2395, 0.07348, 0.05927, 0.02731, 0.07172, 0.2398, 0.02356, 0.01065, 0.5219, 0.2393, 0.0754, 0.06093, 0.07774, 0.179, 0.4635, 0.258, 0.07748, 0.03542, 0.05321, 0.04922, 0.04684, 0.02602, 0.191, 0.415, 0.1758, 0.4864, 0.5861, 0.2496, 0.2627, 0.2426, 0.09387, 0.06792, 0.06382, 0.06629, 0.03663, 0.05097, 0.05207, 0.04923, 0.2094, 0.4267, 0.5453, 0.2412, 0.28, 0.08748, 0.0608, 0.06784, 0.0429, 0.04406, 0.4908, 0.4524, 0.05636, 0.04605, 0.03103, 0.2394, 0.0502, 0.02929, 0.5679, 0.2397, 0.07152, 0.05785, 0.06648, 0.05121, 0.03805, 0.04045, 0.05333, 0.0507, 0.03908, 0.06012, 0.07996, 0.133, 0.00897, 0.1917, 0.09206, 0.09179, 0.2826, 0.3049, 0.1922, 0.1943, 0.1061, 0.09603, 0.02435, 0.008888, 0.1059, 0.119, 0.4087, 0.3915, 0.4724, 0.4635, 0.1333, 0.1007, 0.1193, 0.08241, 0.104, 0.08411, 0.09288, 0.06089, 0.05642, 0.0534, 0.05317, 0.05288, 0.09459, 0.3034, 0.1921, 0.1087, 0.3816, 0.5047, 0.1212, 0.09723, 0.09525, 0.07487, 0.1136, 0.1858, 0.1431, 0.05756, 0.04067, 0.1789, 0.1834, 0.09289, 0.01498, 0.1505, 0.09212, 0.1576, 0.438, 0.4225, 0.1318, 0.09363, 0.09898, 0.06289, 0.05468, 0.053, 0.07888, 0.07241, 0.0606, 0.05046, 0.06382, 0.06825, 0.05145, 0.09346, 0.1363, 0.4417, 0.08862, 0.05844, 0.0539, 0.05292, 0.07432, 0.1034, 0.009564, 0.1265, 0.4547, 0.127, 0.09608, 0.04676, 0.06603, 0.1025, 0.002254, 0.1386, 0.4462, 0.1297, 0.09756, 0.06716, 0.09266, 0.1468, 0.4318, 0.09127, 0.05998, 0.05428, 0.05296, 0.07614, 0.04865, 0.09291, 0.2964, 0.1929, 0.09457, 0.1272, 0.1058, 0.3814, 0.4523, 0.4976, 0.1123, 0.08573, 0.1066, 0.08969, 0.05882, 0.08255, 0.0536, 0.05289, 0.09682, 0.3057, 0.1918, 0.1135, 0.3892, 0.4933, 0.1278, 0.08938, 0.09949, 0.06719, 0.07387, 0.181, 0.1853, 0.08408, 0.06998, 0.04755, 0.1046, 0.01696, 0.003046, 0.1158, 0.4634, 0.1236, 0.09454, 0.06487, 0.08078, 0.06575, 0.06733, 0.08198, 0.08086, 0.0657]): _vg.add([_i], _w, 'REPLACE')
_vg = ob_cube.vertex_groups.new(name='Bone.020')
for _i, _w in zip([22, 23, 24, 25, 63, 64, 103, 104, 126, 142, 175, 187, 213, 214, 215, 239, 240, 260], [0.04978, 0.04998, 0.02449, 0.02056, 0.05714, 0.01499, 0.036, 0.03266, 0.02614, 0.02992, 0.03287, 0.02927, 0.05782, 0.02326, 0.01791, 0.05773, 0.01564, 0.02713]): _vg.add([_i], _w, 'REPLACE')
_vg = ob_cube.vertex_groups.new(name='Bone.021')
for _i, _w in zip([22, 23, 24, 25, 26, 27, 28, 29, 30, 31, 32, 33, 34, 35, 36, 37, 63, 64, 65, 66, 67, 68, 103, 104, 105, 106, 107, 108, 109, 110, 111, 112, 113, 114, 115, 116, 117, 126, 127, 128, 129, 130, 137, 142, 143, 144, 145, 146, 175, 176, 177, 178, 187, 188, 189, 190, 191, 196, 197, 213, 214, 215, 216, 217, 218, 219, 220, 221, 222, 223, 239, 240, 241, 242, 243, 244, 248, 251, 252, 253, 260, 261, 262, 263, 264, 265, 266, 267, 270, 272, 303, 304, 305, 306, 307, 308, 309, 310, 311, 312, 313, 314, 315, 316, 317, 318, 351, 352, 353, 354, 355, 356, 392, 393, 394, 395, 396, 397, 398, 399, 400, 401, 402, 403, 404, 405, 406, 415, 416, 417, 418, 419, 426, 431, 432, 433, 434, 435, 466, 467, 468, 469, 478, 479, 480, 481, 482, 487, 488, 505, 506, 507, 508, 509, 510, 511, 512, 513, 514, 515, 532, 533, 534, 535, 536, 537, 541, 544, 545, 546, 553, 554, 555, 556, 557, 558, 559, 560, 563, 565], [0.06589, 0.06015, 0.05189, 0.04631, 0.1043, 0.1125, 0.07915, 0.06704, 0.1402, 0.1491, 0.1204, 0.07498, 0.06627, 0.0603, 0.05899, 0.05899, 0.06895, 0.04122, 0.1229, 0.06603, 0.1637, 0.1111, 0.05862, 0.05331, 0.09175, 0.08068, 0.1356, 0.1108, 0.0628, 0.059, 0.1933, 0.08585, 0.08304, 0.05508, 0.06555, 0.07267, 0.05603, 0.05059, 0.07165, 0.08457, 0.06148, 0.05898, 0.1481, 0.05515, 0.0855, 0.1311, 0.05251, 0.06842, 0.05686, 0.08864, 0.1336, 0.07042, 0.05191, 0.07561, 0.09526, 0.06212, 0.05899, 0.1766, 0.05325, 0.06418, 0.0487, 0.0454, 0.1326, 0.06883, 0.07074, 0.1668, 0.07816, 0.119, 0.06087, 0.05898, 0.06702, 0.04121, 0.1132, 0.06449, 0.1498, 0.09184, 0.1267, 0.1609, 0.1649, 0.05321, 0.0535, 0.08233, 0.1268, 0.06677, 0.1529, 0.1161, 0.1373, 0.1607, 0.1341, 0.1016, 0.06559, 0.06568, 0.06362, 0.06391, 0.1979, 0.1317, 0.3099, 0.1695, 0.1891, 0.1334, 0.245, 0.1221, 0.09219, 0.08895, 0.08813, 0.08783, 0.06541, 0.06169, 0.1531, 0.3155, 0.1615, 0.1912, 0.06544, 0.06442, 0.2454, 0.1301, 0.2096, 0.1174, 0.09014, 0.08797, 0.164, 0.1093, 0.09865, 0.08683, 0.1104, 0.1076, 0.08717, 0.06408, 0.1434, 0.1151, 0.08927, 0.08787, 0.1729, 0.06471, 0.2752, 0.2257, 0.08298, 0.1085, 0.06512, 0.2598, 0.2172, 0.1079, 0.06423, 0.1354, 0.1154, 0.08967, 0.08792, 0.1676, 0.08417, 0.06526, 0.06397, 0.06203, 0.1397, 0.1547, 0.3443, 0.1466, 0.1175, 0.2353, 0.08901, 0.08784, 0.06537, 0.06241, 0.1719, 0.2228, 0.1749, 0.1511, 0.1808, 0.1805, 0.138, 0.0839, 0.06421, 0.2919, 0.235, 0.1092, 0.1984, 0.1409, 0.1389, 0.1878, 0.2137, 0.1451]): _vg.add([_i], _w, 'REPLACE')
_vg = ob_cube.vertex_groups.new(name='Bone.022')
for _i, _w in zip([6, 7, 22, 23, 24, 25, 26, 27, 28, 29, 30, 31, 32, 33, 34, 35, 36, 37, 60, 63, 64, 65, 66, 67, 68, 100, 102, 103, 104, 105, 106, 107, 108, 109, 110, 111, 112, 113, 114, 115, 116, 117, 126, 127, 128, 129, 130, 137, 142, 143, 144, 145, 146, 175, 176, 177, 178, 187, 188, 189, 190, 191, 196, 197, 206, 213, 214, 215, 216, 217, 218, 219, 220, 221, 222, 223, 236, 239, 240, 241, 242, 243, 244, 248, 251, 252, 253, 260, 261, 262, 263, 264, 265, 266, 267, 270, 272, 303, 304, 305, 306, 307, 308, 309, 310, 311, 312, 313, 314, 315, 316, 317, 318, 351, 352, 353, 354, 355, 356, 392, 393, 394, 395, 396, 397, 398, 399, 400, 401, 402, 403, 404, 405, 406, 415, 416, 417, 418, 419, 426, 431, 432, 433, 434, 435, 466, 467, 468, 469, 478, 479, 480, 481, 482, 487, 488, 505, 506, 507, 508, 509, 510, 511, 512, 513, 514, 515, 532, 533, 534, 535, 536, 537, 541, 544, 545, 546, 553, 554, 555, 556, 557, 558, 559, 560, 563, 565], [0.03602, 0.03661, 0.1251, 0.1371, 0.1142, 0.1206, 0.4217, 0.4627, 0.351, 0.4184, 0.4252, 0.4928, 0.3869, 0.5471, 0.6378, 0.6392, 0.6555, 0.651, 0.03581, 0.1322, 0.1089, 0.443, 0.3152, 0.4417, 0.4373, 0.003146, 0.003089, 0.1207, 0.1295, 0.4021, 0.4825, 0.413, 0.5867, 0.6386, 0.6543, 0.4415, 0.5538, 0.6299, 0.6626, 0.5485, 0.5499, 0.7181, 0.1253, 0.4633, 0.6029, 0.639, 0.653, 0.4646, 0.1176, 0.3807, 0.4027, 0.7079, 0.5518, 0.1192, 0.3924, 0.4083, 0.5503, 0.1275, 0.4757, 0.6054, 0.6388, 0.6537, 0.4513, 0.7185, 0.0361, 0.1341, 0.123, 0.1097, 0.4428, 0.4444, 0.3146, 0.4602, 0.582, 0.397, 0.6391, 0.6521, 0.03571, 0.1291, 0.112, 0.437, 0.3496, 0.4328, 0.492, 0.4593, 0.4271, 0.5025, 0.6889, 0.116, 0.367, 0.3958, 0.5514, 0.4241, 0.5342, 0.5274, 0.4263, 0.4173, 0.5212, 0.03662, 0.04638, 0.03217, 0.04231, 0.1186, 0.1375, 0.1327, 0.2288, 0.1287, 0.1351, 0.1512, 0.201, 0.146, 0.1504, 0.1482, 0.1508, 0.04059, 0.03163, 0.1206, 0.1798, 0.1304, 0.1871, 0.03499, 0.0447, 0.1246, 0.1618, 0.1345, 0.143, 0.1473, 0.1491, 0.1406, 0.1466, 0.1406, 0.1601, 0.1914, 0.1605, 0.1379, 0.04358, 0.1885, 0.1616, 0.1483, 0.1498, 0.1557, 0.0337, 0.1284, 0.1413, 0.1412, 0.1735, 0.03438, 0.1264, 0.1376, 0.1665, 0.04417, 0.1737, 0.1504, 0.1477, 0.1494, 0.1468, 0.1379, 0.04298, 0.04296, 0.03058, 0.1269, 0.2068, 0.1453, 0.1326, 0.1786, 0.1517, 0.1491, 0.1503, 0.03821, 0.03548, 0.1176, 0.2424, 0.1277, 0.2033, 0.1688, 0.1295, 0.1422, 0.1486, 0.03296, 0.1305, 0.1459, 0.1816, 0.1371, 0.1629, 0.1509, 0.1326, 0.1434, 0.1801]): _vg.add([_i], _w, 'REPLACE')
_m = ob_cube.modifiers.new('Armature', 'ARMATURE')
_m.object = ob_armature

# ---- collection membership
col_collection_1.objects.link(ob_armature)
col_collection_1.objects.link(ob_cube)

# ---- scene / render settings (as saved in the file)
scene.frame_start = 1; scene.frame_end = 100; scene.frame_set(1)
scene.render.engine = 'BLENDER_EEVEE_NEXT'
scene.render.resolution_percentage = 50
scene.render.dither_intensity = 0.0
scene.cycles.use_denoising = False
scene.cycles.samples = 128
scene.cycles.sampling_pattern = 'TABULATED_SOBOL'
scene.cycles.use_adaptive_sampling = False
scene.cycles.use_light_tree = False
scene.cycles.blur_glossy = 0.0
scene.cycles.sample_clamp_indirect = 0.0
scene.view_settings.view_transform = 'Standard'
bpy.context.view_layer.update()

# ---- added for rendering (the .blend has no active camera and no usable light): camera, sun
cam_auto = bpy.data.cameras.new('AutoCamera')
cam_auto.lens = 50.0
cam_auto.sensor_width = 36.0
cam_auto.clip_end = 1000.0
ob_auto_camera = bpy.data.objects.new('AutoCamera', cam_auto)
scene.collection.objects.link(ob_auto_camera)
ob_auto_camera.location = (12.0289, -14.0662, 12.3025)
ob_auto_camera.rotation_euler = (1.09748, -7.21219e-08, 0.694738)
scene.camera = ob_auto_camera
light_auto_sun = bpy.data.lights.new('AutoSun', 'SUN')
light_auto_sun.energy = 3.0
light_auto_sun.angle = 0.0523599
ob_auto_sun = bpy.data.objects.new('AutoSun', light_auto_sun)
scene.collection.objects.link(ob_auto_sun)
ob_auto_sun.rotation_euler = (0.872665, 0.174533, 0.523599)
bpy.context.view_layer.update()
